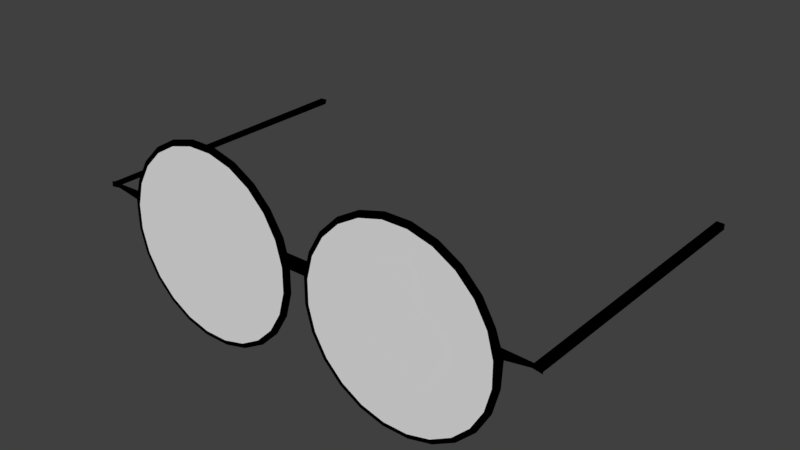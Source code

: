# Source: Glasses3.blend  (saved by Blender 2.77.0; exported with 4.5.12 LTS)
import bpy
from mathutils import Matrix  # noqa: F401  (used for matrix-valued properties, if any)

bpy.ops.wm.read_factory_settings(use_empty=True)
scene = bpy.context.scene
scene.name = 'Scene'

# ---- collections
col_collection_1 = bpy.data.collections.new('Collection 1'); scene.collection.children.link(col_collection_1)

# ---- materials (node trees are filled in below, after node groups)
mat_glassesframe = bpy.data.materials.new('GlassesFrame')
mat_glassesframe.alpha_threshold = 0.0
mat_glassesframe.use_transparent_shadow = False
mat_glassesframe.diffuse_color = (0.0, 0.0, 0.0, 1.0)
mat_glassesframe.roughness = 0.5
mat_glass = bpy.data.materials.new('Glass')
mat_glass.alpha_threshold = 0.0
mat_glass.use_transparent_shadow = False
mat_glass.roughness = 0.5

# ---- node groups
ng_auto_smooth = bpy.data.node_groups.new('Auto Smooth', 'GeometryNodeTree')
_s = ng_auto_smooth.interface.new_socket(name='Geometry', in_out='OUTPUT', socket_type='NodeSocketGeometry')
_s = ng_auto_smooth.interface.new_socket(name='Geometry', in_out='INPUT', socket_type='NodeSocketGeometry')
_s = ng_auto_smooth.interface.new_socket(name='Angle', in_out='INPUT', socket_type='NodeSocketFloat')
_s.subtype = 'ANGLE'
_s.min_value = 0.0
_s.max_value = 3.142
ng_auto_smooth.is_modifier = True
_N = ng_auto_smooth.nodes; _L = ng_auto_smooth.links
n0 = _N.new('NodeGroupOutput'); n0.name = 'Group Output'; n0.location = (480, -100)
n1 = _N.new('NodeGroupInput'); n1.name = 'Group Input'; n1.location = (-420, -300)
n2 = _N.new('NodeGroupInput'); n2.name = 'Group Input.001'; n2.location = (-60, -100)
n3 = _N.new('GeometryNodeSetShadeSmooth'); n3.name = 'Set Shade Smooth'; n3.location = (120, -100)
n3.domain = 'EDGE'
n4 = _N.new('GeometryNodeSetShadeSmooth'); n4.name = 'Set Shade Smooth.001'; n4.location = (300, -100)
n5 = _N.new('GeometryNodeInputMeshEdgeAngle'); n5.name = 'Edge Angle'; n5.location = (-420, -220)
n6 = _N.new('GeometryNodeInputEdgeSmooth'); n6.name = 'Is Edge Smooth'; n6.location = (-60, -160)
n7 = _N.new('GeometryNodeInputShadeSmooth'); n7.name = 'Is Face Smooth'; n7.location = (-240, -340)
n8 = _N.new('FunctionNodeBooleanMath'); n8.name = 'Boolean Math'; n8.location = (-60, -220)
n9 = _N.new('FunctionNodeCompare'); n9.name = 'Compare'; n9.location = (-240, -180)
n9.operation = 'LESS_EQUAL'
_L.new(n5.outputs[0], n9.inputs[0])
_L.new(n4.outputs[0], n0.inputs[0])
_L.new(n1.outputs[1], n9.inputs[1])
_L.new(n9.outputs[0], n8.inputs[0])
_L.new(n7.outputs[0], n8.inputs[1])
_L.new(n2.outputs[0], n3.inputs[0])
_L.new(n6.outputs[0], n3.inputs[1])
_L.new(n3.outputs[0], n4.inputs[0])
_L.new(n8.outputs[0], n3.inputs[2])
n0.is_active_output = True

# ---- material node trees

# ---- world
world_world = bpy.data.worlds.new('World'); scene.world = world_world
world_world.color = (0.05088, 0.05088, 0.05088)
world_world.use_sun_shadow = False
world_world.sun_shadow_jitter_overblur = 0.0
world_world.cycles.sampling_method = 'MANUAL'
world_world.light_settings.ao_factor = 0.1

# ---- meshes
me_torus_001 = bpy.data.meshes.new('Torus.001')
me_torus_001.from_pydata([(-0.009017, -0.1932, 0.3532), (-0.009697, -0.1956, 0.3531), (-0.01152, -0.1974, 0.3528), (-0.01394, -0.1979, 0.3525), (-0.01626, -0.1972, 0.3522), (-0.01791, -0.1955, 0.352), (-0.0185, -0.1932, 0.3519), (-0.01791, -0.1908, 0.352), (-0.01626, -0.1891, 0.3522), (-0.01394, -0.1884, 0.3525), (-0.01152, -0.1889, 0.3528), (-0.009697, -0.1907, 0.3531), (-0.01254, -0.1932, 0.3709), (-0.01331, -0.1958, 0.3707), (-0.01331, -0.1905, 0.3707), (-0.01926, -0.1932, 0.3876), (-0.01839, -0.1962, 0.3881), (-0.02045, -0.1972, 0.3872), (-0.02294, -0.1979, 0.3861), (-0.02511, -0.1972, 0.3852), (-0.02664, -0.1955, 0.3846), (-0.02719, -0.1932, 0.3844), (-0.02664, -0.1908, 0.3846), (-0.02511, -0.1891, 0.3852), (-0.02294, -0.1884, 0.3861), (-0.02045, -0.1891, 0.3872), (-0.01839, -0.1901, 0.3881), (-0.0364, -0.1932, 0.4193), (-0.03698, -0.1958, 0.4188), (-0.03829, -0.1973, 0.4177), (-0.04033, -0.1979, 0.4162), (-0.04219, -0.1972, 0.4148), (-0.04351, -0.1955, 0.4138), (-0.04398, -0.1932, 0.4134), (-0.04351, -0.1908, 0.4138), (-0.04219, -0.1891, 0.4148), (-0.04033, -0.1884, 0.4162), (-0.03829, -0.189, 0.4177), (-0.03698, -0.1905, 0.4188), (-0.0619, -0.1932, 0.4448), (-0.06232, -0.1956, 0.4442), (-0.06344, -0.1974, 0.4428), (-0.06492, -0.1979, 0.4408), (-0.06635, -0.1972, 0.439), (-0.06736, -0.1955, 0.4377), (-0.06772, -0.1932, 0.4372), (-0.06736, -0.1908, 0.4377), (-0.06635, -0.1891, 0.439), (-0.06492, -0.1884, 0.4408), (-0.06344, -0.1889, 0.4428), (-0.06232, -0.1907, 0.4442), (-0.09315, -0.1932, 0.4628), (-0.09341, -0.1956, 0.4622), (-0.09411, -0.1974, 0.4605), (-0.09505, -0.1979, 0.4582), (-0.09594, -0.1972, 0.4561), (-0.09658, -0.1955, 0.4545), (-0.09681, -0.1932, 0.454), (-0.09658, -0.1908, 0.4545), (-0.09594, -0.1891, 0.4561), (-0.09505, -0.1884, 0.4582), (-0.09411, -0.1889, 0.4605), (-0.09341, -0.1907, 0.4622), (-0.128, -0.1932, 0.4722), (-0.1281, -0.1956, 0.4715), (-0.1283, -0.1974, 0.4697), (-0.1286, -0.1979, 0.4672), (-0.1289, -0.1972, 0.4649), (-0.1292, -0.1955, 0.4633), (-0.1292, -0.1932, 0.4627), (-0.1292, -0.1908, 0.4633), (-0.1289, -0.1891, 0.4649), (-0.1286, -0.1884, 0.4672), (-0.1283, -0.1889, 0.4697), (-0.1281, -0.1907, 0.4715), (-0.1641, -0.1932, 0.4722), (-0.164, -0.1956, 0.4715), (-0.1637, -0.1974, 0.4697), (-0.1634, -0.1979, 0.4672), (-0.1631, -0.1972, 0.4649), (-0.1629, -0.1955, 0.4633), (-0.1628, -0.1932, 0.4627), (-0.1629, -0.1908, 0.4633), (-0.1631, -0.1891, 0.4649), (-0.1634, -0.1884, 0.4672), (-0.1637, -0.1889, 0.4697), (-0.164, -0.1907, 0.4715), (-0.1989, -0.1932, 0.4628), (-0.1987, -0.1956, 0.4622), (-0.198, -0.1974, 0.4605), (-0.197, -0.1979, 0.4582), (-0.1961, -0.1972, 0.4561), (-0.1955, -0.1955, 0.4545), (-0.1953, -0.1932, 0.454), (-0.1955, -0.1908, 0.4545), (-0.1961, -0.1891, 0.4561), (-0.197, -0.1884, 0.4582), (-0.198, -0.1889, 0.4605), (-0.1987, -0.1907, 0.4622), (-0.2302, -0.1932, 0.4448), (-0.2297, -0.1956, 0.4442), (-0.2286, -0.1974, 0.4428), (-0.2271, -0.1979, 0.4408), (-0.2257, -0.1972, 0.439), (-0.2247, -0.1955, 0.4377), (-0.2243, -0.1932, 0.4372), (-0.2247, -0.1908, 0.4377), (-0.2257, -0.1891, 0.439), (-0.2271, -0.1884, 0.4408), (-0.2286, -0.1889, 0.4428), (-0.2297, -0.1907, 0.4442), (-0.2557, -0.1932, 0.4193), (-0.2551, -0.1956, 0.4189), (-0.2537, -0.1974, 0.4177), (-0.2517, -0.1979, 0.4162), (-0.2499, -0.1972, 0.4148), (-0.2486, -0.1955, 0.4138), (-0.2481, -0.1932, 0.4134), (-0.2486, -0.1908, 0.4138), (-0.2499, -0.1891, 0.4148), (-0.2517, -0.1884, 0.4162), (-0.2537, -0.1889, 0.4177), (-0.2551, -0.1907, 0.4189), (-0.2737, -0.1932, 0.388), (-0.2731, -0.1956, 0.3878), (-0.2714, -0.1974, 0.3871), (-0.2691, -0.1979, 0.3861), (-0.267, -0.1972, 0.3852), (-0.2654, -0.1955, 0.3846), (-0.2649, -0.1932, 0.3844), (-0.2654, -0.1908, 0.3846), (-0.267, -0.1891, 0.3852), (-0.2691, -0.1884, 0.3861), (-0.2714, -0.1889, 0.3871), (-0.2731, -0.1907, 0.3878), (-0.2839, -0.1932, 0.3652), (-0.2812, -0.1938, 0.369), (-0.2812, -0.1925, 0.369), (-0.2861, -0.1932, 0.3615), (-0.2844, -0.1933, 0.3557), (-0.2805, -0.1974, 0.3528), (-0.2781, -0.1979, 0.3525), (-0.2758, -0.1972, 0.3522), (-0.2742, -0.1955, 0.352), (-0.2736, -0.1932, 0.3519), (-0.2742, -0.1908, 0.352), (-0.2758, -0.1891, 0.3522), (-0.2781, -0.1884, 0.3525), (-0.2805, -0.1889, 0.3528), (-0.2844, -0.193, 0.3557), (-0.283, -0.1932, 0.3171), (-0.2824, -0.1956, 0.3172), (-0.2805, -0.1974, 0.3174), (-0.2781, -0.1979, 0.3177), (-0.2758, -0.1972, 0.3181), (-0.2742, -0.1955, 0.3183), (-0.2736, -0.1932, 0.3184), (-0.2742, -0.1908, 0.3183), (-0.2758, -0.1891, 0.3181), (-0.2781, -0.1884, 0.3177), (-0.2805, -0.1889, 0.3174), (-0.2824, -0.1907, 0.3172), (-0.2737, -0.1932, 0.2823), (-0.2731, -0.1956, 0.2825), (-0.2714, -0.1974, 0.2832), (-0.2691, -0.1979, 0.2842), (-0.267, -0.1972, 0.2851), (-0.2654, -0.1955, 0.2857), (-0.2649, -0.1932, 0.2859), (-0.2654, -0.1908, 0.2857), (-0.267, -0.1891, 0.2851), (-0.2691, -0.1884, 0.2842), (-0.2714, -0.1889, 0.2832), (-0.2731, -0.1907, 0.2825), (-0.2557, -0.1932, 0.251), (-0.2551, -0.1956, 0.2514), (-0.2537, -0.1974, 0.2525), (-0.2517, -0.1979, 0.254), (-0.2499, -0.1972, 0.2555), (-0.2486, -0.1955, 0.2565), (-0.2481, -0.1932, 0.2568), (-0.2486, -0.1908, 0.2565), (-0.2499, -0.1891, 0.2555), (-0.2517, -0.1884, 0.254), (-0.2537, -0.1889, 0.2525), (-0.2551, -0.1907, 0.2514), (-0.2302, -0.1932, 0.2255), (-0.2297, -0.1956, 0.226), (-0.2286, -0.1974, 0.2275), (-0.2271, -0.1979, 0.2294), (-0.2257, -0.1972, 0.2313), (-0.2247, -0.1955, 0.2326), (-0.2243, -0.1932, 0.2331), (-0.2247, -0.1908, 0.2326), (-0.2257, -0.1891, 0.2313), (-0.2271, -0.1884, 0.2294), (-0.2286, -0.1889, 0.2275), (-0.2297, -0.1907, 0.226), (-0.1989, -0.1932, 0.2075), (-0.1987, -0.1956, 0.2081), (-0.198, -0.1974, 0.2098), (-0.197, -0.1979, 0.212), (-0.1961, -0.1972, 0.2142), (-0.1955, -0.1955, 0.2157), (-0.1953, -0.1932, 0.2163), (-0.1955, -0.1908, 0.2157), (-0.1961, -0.1891, 0.2142), (-0.197, -0.1884, 0.212), (-0.198, -0.1889, 0.2098), (-0.1987, -0.1907, 0.2081), (-0.1641, -0.1932, 0.1981), (-0.164, -0.1956, 0.1988), (-0.1637, -0.1974, 0.2006), (-0.1634, -0.1979, 0.203), (-0.1631, -0.1972, 0.2054), (-0.1629, -0.1955, 0.207), (-0.1628, -0.1932, 0.2076), (-0.1629, -0.1908, 0.207), (-0.1631, -0.1891, 0.2054), (-0.1634, -0.1884, 0.203), (-0.1637, -0.1889, 0.2006), (-0.164, -0.1907, 0.1988), (-0.128, -0.1932, 0.1981), (-0.1281, -0.1956, 0.1988), (-0.1283, -0.1974, 0.2006), (-0.1286, -0.1979, 0.203), (-0.1289, -0.1972, 0.2054), (-0.1292, -0.1955, 0.207), (-0.1292, -0.1932, 0.2076), (-0.1292, -0.1908, 0.207), (-0.1289, -0.1891, 0.2054), (-0.1286, -0.1884, 0.203), (-0.1283, -0.1889, 0.2006), (-0.1281, -0.1907, 0.1988), (-0.09315, -0.1932, 0.2075), (-0.09341, -0.1956, 0.2081), (-0.09411, -0.1974, 0.2098), (-0.09505, -0.1979, 0.212), (-0.09594, -0.1972, 0.2142), (-0.09658, -0.1955, 0.2157), (-0.09681, -0.1932, 0.2163), (-0.09658, -0.1908, 0.2157), (-0.09594, -0.1891, 0.2142), (-0.09505, -0.1884, 0.212), (-0.09411, -0.1889, 0.2098), (-0.09341, -0.1907, 0.2081), (-0.0619, -0.1932, 0.2255), (-0.06232, -0.1956, 0.226), (-0.06344, -0.1974, 0.2275), (-0.06492, -0.1979, 0.2294), (-0.06635, -0.1972, 0.2313), (-0.06736, -0.1955, 0.2326), (-0.06772, -0.1932, 0.2331), (-0.06736, -0.1908, 0.2326), (-0.06635, -0.1891, 0.2313), (-0.06492, -0.1884, 0.2294), (-0.06344, -0.1889, 0.2275), (-0.06232, -0.1907, 0.226), (-0.03639, -0.1932, 0.251), (-0.03694, -0.1956, 0.2514), (-0.0384, -0.1974, 0.2525), (-0.04033, -0.1979, 0.254), (-0.04219, -0.1972, 0.2555), (-0.04351, -0.1955, 0.2565), (-0.04398, -0.1932, 0.2568), (-0.04351, -0.1908, 0.2565), (-0.04219, -0.1891, 0.2555), (-0.04033, -0.1884, 0.254), (-0.0384, -0.1889, 0.2525), (-0.03694, -0.1907, 0.2514), (-0.01835, -0.1932, 0.2823), (-0.01899, -0.1956, 0.2825), (-0.02069, -0.1974, 0.2832), (-0.02294, -0.1979, 0.2842), (-0.02511, -0.1972, 0.285), (-0.02664, -0.1955, 0.2857), (-0.02719, -0.1932, 0.2859), (-0.02664, -0.1908, 0.2857), (-0.02511, -0.1891, 0.285), (-0.02294, -0.1884, 0.2842), (-0.02069, -0.1889, 0.2832), (-0.01899, -0.1907, 0.2825), (-0.009017, -0.1932, 0.3171), (-0.009697, -0.1956, 0.3172), (-0.01152, -0.1974, 0.3174), (-0.01394, -0.1979, 0.3177), (-0.01626, -0.1972, 0.3181), (-0.01791, -0.1955, 0.3183), (-0.0185, -0.1932, 0.3184), (-0.01791, -0.1908, 0.3183), (-0.01626, -0.1891, 0.3181), (-0.01394, -0.1884, 0.3177), (-0.01152, -0.1889, 0.3174), (-0.009697, -0.1907, 0.3172), (0.2941, -0.1932, 0.3615), (0.2923, -0.1933, 0.3557), (0.2885, -0.1974, 0.3528), (0.2861, -0.1979, 0.3525), (0.2837, -0.1972, 0.3522), (0.2821, -0.1955, 0.352), (0.2815, -0.1932, 0.3519), (0.2821, -0.1908, 0.352), (0.2837, -0.1891, 0.3522), (0.2861, -0.1884, 0.3525), (0.2885, -0.1889, 0.3528), (0.2923, -0.193, 0.3557), (0.2918, -0.1932, 0.3652), (0.2891, -0.1938, 0.369), (0.2891, -0.1925, 0.369), (0.2816, -0.1932, 0.388), (0.281, -0.1956, 0.3878), (0.2793, -0.1974, 0.3871), (0.2771, -0.1979, 0.3861), (0.2749, -0.1972, 0.3852), (0.2734, -0.1955, 0.3846), (0.2728, -0.1932, 0.3844), (0.2734, -0.1908, 0.3846), (0.2749, -0.1891, 0.3852), (0.2771, -0.1884, 0.3861), (0.2793, -0.1889, 0.3871), (0.281, -0.1907, 0.3878), (0.2636, -0.1932, 0.4193), (0.2631, -0.1956, 0.4189), (0.2616, -0.1974, 0.4177), (0.2597, -0.1979, 0.4162), (0.2578, -0.1972, 0.4148), (0.2565, -0.1955, 0.4138), (0.256, -0.1932, 0.4134), (0.2565, -0.1908, 0.4138), (0.2578, -0.1891, 0.4148), (0.2597, -0.1884, 0.4162), (0.2616, -0.1889, 0.4177), (0.2631, -0.1907, 0.4189), (0.2381, -0.1932, 0.4448), (0.2377, -0.1956, 0.4442), (0.2366, -0.1974, 0.4428), (0.2351, -0.1979, 0.4408), (0.2336, -0.1972, 0.439), (0.2326, -0.1955, 0.4377), (0.2323, -0.1932, 0.4372), (0.2326, -0.1908, 0.4377), (0.2336, -0.1891, 0.439), (0.2351, -0.1884, 0.4408), (0.2366, -0.1889, 0.4428), (0.2377, -0.1907, 0.4442), (0.2069, -0.1932, 0.4628), (0.2066, -0.1956, 0.4622), (0.2059, -0.1974, 0.4605), (0.205, -0.1979, 0.4582), (0.2041, -0.1972, 0.4561), (0.2034, -0.1955, 0.4545), (0.2032, -0.1932, 0.454), (0.2034, -0.1908, 0.4545), (0.2041, -0.1891, 0.4561), (0.205, -0.1884, 0.4582), (0.2059, -0.1889, 0.4605), (0.2066, -0.1907, 0.4622), (0.172, -0.1932, 0.4722), (0.1719, -0.1956, 0.4715), (0.1717, -0.1974, 0.4697), (0.1714, -0.1979, 0.4672), (0.1711, -0.1972, 0.4649), (0.1708, -0.1955, 0.4633), (0.1708, -0.1932, 0.4627), (0.1708, -0.1908, 0.4633), (0.1711, -0.1891, 0.4649), (0.1714, -0.1884, 0.4672), (0.1717, -0.1889, 0.4697), (0.1719, -0.1907, 0.4715), (0.1359, -0.1932, 0.4722), (0.136, -0.1956, 0.4715), (0.1363, -0.1974, 0.4697), (0.1366, -0.1979, 0.4672), (0.1369, -0.1972, 0.4649), (0.1371, -0.1955, 0.4633), (0.1372, -0.1932, 0.4627), (0.1371, -0.1908, 0.4633), (0.1369, -0.1891, 0.4649), (0.1366, -0.1884, 0.4672), (0.1363, -0.1889, 0.4697), (0.136, -0.1907, 0.4715), (0.1011, -0.1932, 0.4628), (0.1013, -0.1956, 0.4622), (0.102, -0.1974, 0.4605), (0.103, -0.1979, 0.4582), (0.1039, -0.1972, 0.4561), (0.1045, -0.1955, 0.4545), (0.1047, -0.1932, 0.454), (0.1045, -0.1908, 0.4545), (0.1039, -0.1891, 0.4561), (0.103, -0.1884, 0.4582), (0.102, -0.1889, 0.4605), (0.1013, -0.1907, 0.4622), (0.06984, -0.1932, 0.4448), (0.07025, -0.1956, 0.4442), (0.07137, -0.1974, 0.4428), (0.07286, -0.1979, 0.4408), (0.07428, -0.1972, 0.439), (0.07529, -0.1955, 0.4377), (0.07566, -0.1932, 0.4372), (0.07529, -0.1908, 0.4377), (0.07428, -0.1891, 0.439), (0.07286, -0.1884, 0.4408), (0.07137, -0.1889, 0.4428), (0.07025, -0.1907, 0.4442), (0.04433, -0.1932, 0.4193), (0.04487, -0.1956, 0.4189), (0.04633, -0.1974, 0.4177), (0.04826, -0.1979, 0.4162), (0.05012, -0.1972, 0.4148), (0.05144, -0.1955, 0.4138), (0.05191, -0.1932, 0.4134), (0.05144, -0.1908, 0.4138), (0.05012, -0.1891, 0.4148), (0.04826, -0.1884, 0.4162), (0.04633, -0.1889, 0.4177), (0.04487, -0.1907, 0.4189), (0.02629, -0.1932, 0.388), (0.02692, -0.1956, 0.3878), (0.02862, -0.1974, 0.3871), (0.03087, -0.1979, 0.3861), (0.03304, -0.1972, 0.3852), (0.03457, -0.1955, 0.3846), (0.03512, -0.1932, 0.3844), (0.03457, -0.1908, 0.3846), (0.03304, -0.1891, 0.3852), (0.03087, -0.1884, 0.3861), (0.02862, -0.1889, 0.3871), (0.02692, -0.1907, 0.3878), (0.01695, -0.1932, 0.3532), (0.01763, -0.1956, 0.3531), (0.01945, -0.1974, 0.3528), (0.02187, -0.1979, 0.3525), (0.02419, -0.1972, 0.3522), (0.02584, -0.1955, 0.352), (0.02643, -0.1932, 0.3519), (0.02584, -0.1908, 0.352), (0.02419, -0.1891, 0.3522), (0.02187, -0.1884, 0.3525), (0.01945, -0.1889, 0.3528), (0.01763, -0.1907, 0.3531), (0.01695, -0.1932, 0.3171), (0.01763, -0.1956, 0.3172), (0.01945, -0.1974, 0.3174), (0.02187, -0.1979, 0.3177), (0.02419, -0.1972, 0.3181), (0.02584, -0.1955, 0.3183), (0.02643, -0.1932, 0.3184), (0.02584, -0.1908, 0.3183), (0.02419, -0.1891, 0.3181), (0.02187, -0.1884, 0.3177), (0.01945, -0.1889, 0.3174), (0.01763, -0.1907, 0.3172), (0.02629, -0.1932, 0.2823), (0.02692, -0.1956, 0.2825), (0.02862, -0.1974, 0.2832), (0.03087, -0.1979, 0.2842), (0.03304, -0.1972, 0.2851), (0.03457, -0.1955, 0.2857), (0.03512, -0.1932, 0.2859), (0.03457, -0.1908, 0.2857), (0.03304, -0.1891, 0.2851), (0.03087, -0.1884, 0.2842), (0.02862, -0.1889, 0.2832), (0.02692, -0.1907, 0.2825), (0.04433, -0.1932, 0.251), (0.04487, -0.1956, 0.2514), (0.04633, -0.1974, 0.2525), (0.04826, -0.1979, 0.254), (0.05012, -0.1972, 0.2555), (0.05144, -0.1955, 0.2565), (0.05191, -0.1932, 0.2568), (0.05144, -0.1908, 0.2565), (0.05012, -0.1891, 0.2555), (0.04826, -0.1884, 0.254), (0.04633, -0.1889, 0.2525), (0.04487, -0.1907, 0.2514), (0.06984, -0.1932, 0.2255), (0.07025, -0.1956, 0.226), (0.07137, -0.1974, 0.2275), (0.07286, -0.1979, 0.2294), (0.07428, -0.1972, 0.2313), (0.07529, -0.1955, 0.2326), (0.07566, -0.1932, 0.2331), (0.07529, -0.1908, 0.2326), (0.07428, -0.1891, 0.2313), (0.07286, -0.1884, 0.2294), (0.07137, -0.1889, 0.2275), (0.07025, -0.1907, 0.226), (0.1011, -0.1932, 0.2075), (0.1013, -0.1956, 0.2081), (0.102, -0.1974, 0.2098), (0.103, -0.1979, 0.212), (0.1039, -0.1972, 0.2142), (0.1045, -0.1955, 0.2157), (0.1047, -0.1932, 0.2163), (0.1045, -0.1908, 0.2157), (0.1039, -0.1891, 0.2142), (0.103, -0.1884, 0.212), (0.102, -0.1889, 0.2098), (0.1013, -0.1907, 0.2081), (0.1359, -0.1932, 0.1981), (0.136, -0.1956, 0.1988), (0.1363, -0.1974, 0.2006), (0.1366, -0.1979, 0.203), (0.1369, -0.1972, 0.2054), (0.1371, -0.1955, 0.207), (0.1372, -0.1932, 0.2076), (0.1371, -0.1908, 0.207), (0.1369, -0.1891, 0.2054), (0.1366, -0.1884, 0.203), (0.1363, -0.1889, 0.2006), (0.136, -0.1907, 0.1988), (0.172, -0.1932, 0.1981), (0.1719, -0.1956, 0.1988), (0.1717, -0.1974, 0.2006), (0.1714, -0.1979, 0.203), (0.1711, -0.1972, 0.2054), (0.1708, -0.1955, 0.207), (0.1708, -0.1932, 0.2076), (0.1708, -0.1908, 0.207), (0.1711, -0.1891, 0.2054), (0.1714, -0.1884, 0.203), (0.1717, -0.1889, 0.2006), (0.1719, -0.1907, 0.1988), (0.2069, -0.1932, 0.2075), (0.2066, -0.1956, 0.2081), (0.2059, -0.1974, 0.2098), (0.205, -0.1979, 0.212), (0.2041, -0.1972, 0.2142), (0.2034, -0.1955, 0.2157), (0.2032, -0.1932, 0.2163), (0.2034, -0.1908, 0.2157), (0.2041, -0.1891, 0.2142), (0.205, -0.1884, 0.212), (0.2059, -0.1889, 0.2098), (0.2066, -0.1907, 0.2081), (0.2381, -0.1932, 0.2255), (0.2377, -0.1956, 0.226), (0.2366, -0.1974, 0.2275), (0.2351, -0.1979, 0.2294), (0.2336, -0.1972, 0.2313), (0.2326, -0.1955, 0.2326), (0.2323, -0.1932, 0.2331), (0.2326, -0.1908, 0.2326), (0.2336, -0.1891, 0.2313), (0.2351, -0.1884, 0.2294), (0.2366, -0.1889, 0.2275), (0.2377, -0.1907, 0.226), (0.2636, -0.1932, 0.251), (0.2631, -0.1956, 0.2514), (0.2616, -0.1974, 0.2525), (0.2597, -0.1979, 0.254), (0.2578, -0.1972, 0.2555), (0.2565, -0.1955, 0.2565), (0.256, -0.1932, 0.2568), (0.2565, -0.1908, 0.2565), (0.2578, -0.1891, 0.2555), (0.2597, -0.1884, 0.254), (0.2616, -0.1889, 0.2525), (0.2631, -0.1907, 0.2514), (0.2816, -0.1932, 0.2823), (0.281, -0.1956, 0.2825), (0.2793, -0.1974, 0.2832), (0.2771, -0.1979, 0.2842), (0.2749, -0.1972, 0.285), (0.2734, -0.1955, 0.2857), (0.2728, -0.1932, 0.2859), (0.2734, -0.1908, 0.2857), (0.2749, -0.1891, 0.285), (0.2771, -0.1884, 0.2842), (0.2793, -0.1889, 0.2832), (0.281, -0.1907, 0.2825), (0.291, -0.1932, 0.3171), (0.2903, -0.1956, 0.3172), (0.2885, -0.1974, 0.3174), (0.2861, -0.1979, 0.3177), (0.2837, -0.1972, 0.3181), (0.2821, -0.1955, 0.3183), (0.2815, -0.1932, 0.3184), (0.2821, -0.1908, 0.3183), (0.2837, -0.1891, 0.3181), (0.2861, -0.1884, 0.3177), (0.2885, -0.1889, 0.3174), (0.2903, -0.1907, 0.3172), (0.3262, -0.1932, 0.3648), (0.3271, -0.1896, 0.3656), (0.3277, -0.1937, 0.3619), (0.3243, -0.1935, 0.3673), (0.3297, -0.1932, 0.3648), (0.3305, -0.1882, 0.3639), (0.34, -0.1932, 0.3674), (0.3398, -0.1862, 0.3671), (0.3411, -0.195, 0.3607), (0.3411, -0.1947, 0.3685), (0.3398, -0.1932, 0.362), (0.3399, -0.1858, 0.3618), (-0.3182, -0.1932, 0.3648), (-0.3192, -0.1896, 0.3656), (-0.3218, -0.1932, 0.3648), (-0.3163, -0.1935, 0.3673), (-0.3198, -0.1937, 0.3619), (-0.3225, -0.1882, 0.3639), (-0.3321, -0.1932, 0.3674), (-0.3319, -0.1862, 0.3671), (-0.3319, -0.1932, 0.362), (-0.3331, -0.1947, 0.3685), (-0.3332, -0.195, 0.3607), (-0.332, -0.1858, 0.3618), (0.3302, 0.2054, 0.3688), (0.3411, 0.2053, 0.3683), (0.3327, 0.2052, 0.361), (0.3411, 0.2053, 0.3605), (-0.3222, 0.2053, 0.3688), (-0.3248, 0.2052, 0.361), (-0.3332, 0.2053, 0.3683), (-0.3332, 0.2053, 0.3605), (0.2855, -0.197, 0.3351), (0.2819, -0.1911, 0.3351), (0.2844, -0.197, 0.3523), (0.2808, -0.1911, 0.3518), (0.281, -0.197, 0.3692), (0.2775, -0.1911, 0.3682), (0.2755, -0.197, 0.3855), (0.2722, -0.1911, 0.3841), (0.2679, -0.197, 0.4009), (0.2648, -0.1911, 0.3991), (0.2583, -0.197, 0.4152), (0.2555, -0.1911, 0.413), (0.247, -0.197, 0.4282), (0.2444, -0.1911, 0.4256), (0.234, -0.197, 0.4395), (0.2318, -0.1911, 0.4366), (0.2197, -0.197, 0.4491), (0.2179, -0.1911, 0.4459), (0.2043, -0.197, 0.4567), (0.2029, -0.1911, 0.4533), (0.188, -0.197, 0.4622), (0.1871, -0.1911, 0.4587), (0.1711, -0.197, 0.4656), (0.1707, -0.1911, 0.462), (0.154, -0.197, 0.4667), (0.154, -0.1911, 0.4631), (0.1368, -0.197, 0.4656), (0.1373, -0.1911, 0.462), (0.1199, -0.197, 0.4622), (0.1209, -0.1911, 0.4587), (0.1036, -0.197, 0.4567), (0.105, -0.1911, 0.4533), (0.08819, -0.197, 0.4491), (0.09, -0.1911, 0.4459), (0.07388, -0.197, 0.4395), (0.07609, -0.1911, 0.4366), (0.06095, -0.197, 0.4282), (0.06351, -0.1911, 0.4256), (0.0496, -0.197, 0.4152), (0.05248, -0.1911, 0.413), (0.04004, -0.197, 0.4009), (0.04318, -0.1911, 0.3991), (0.03243, -0.197, 0.3855), (0.03578, -0.1911, 0.3841), (0.0269, -0.197, 0.3692), (0.0304, -0.1911, 0.3682), (0.02354, -0.197, 0.3523), (0.02714, -0.1911, 0.3518), (0.02242, -0.197, 0.3351), (0.02604, -0.1911, 0.3351), (0.02354, -0.197, 0.318), (0.02714, -0.1911, 0.3184), (0.0269, -0.197, 0.3011), (0.0304, -0.1911, 0.302), (0.03243, -0.197, 0.2848), (0.03578, -0.1911, 0.2862), (0.04004, -0.197, 0.2694), (0.04318, -0.1911, 0.2712), (0.0496, -0.197, 0.2551), (0.05248, -0.1911, 0.2573), (0.06095, -0.197, 0.2421), (0.06351, -0.1911, 0.2447), (0.07388, -0.197, 0.2308), (0.07609, -0.1911, 0.2337), (0.08819, -0.197, 0.2212), (0.09, -0.1911, 0.2244), (0.1036, -0.197, 0.2136), (0.105, -0.1911, 0.217), (0.1199, -0.197, 0.2081), (0.1209, -0.1911, 0.2116), (0.1368, -0.197, 0.2047), (0.1373, -0.1911, 0.2083), (0.154, -0.197, 0.2036), (0.154, -0.1911, 0.2072), (0.1711, -0.197, 0.2047), (0.1707, -0.1911, 0.2083), (0.188, -0.197, 0.2081), (0.1871, -0.1911, 0.2116), (0.2043, -0.197, 0.2136), (0.2029, -0.1911, 0.217), (0.2197, -0.197, 0.2212), (0.2179, -0.1911, 0.2244), (0.234, -0.197, 0.2308), (0.2318, -0.1911, 0.2337), (0.247, -0.197, 0.2421), (0.2444, -0.1911, 0.2447), (0.2583, -0.197, 0.2551), (0.2555, -0.1911, 0.2573), (0.2679, -0.197, 0.2694), (0.2648, -0.1911, 0.2712), (0.2755, -0.197, 0.2848), (0.2722, -0.1911, 0.2862), (0.281, -0.197, 0.3011), (0.2775, -0.1911, 0.302), (0.2844, -0.197, 0.318), (0.2808, -0.1911, 0.3184), (-0.01448, -0.197, 0.3351), (-0.01811, -0.1911, 0.3351), (-0.01561, -0.197, 0.3523), (-0.01921, -0.1911, 0.3518), (-0.01897, -0.197, 0.3692), (-0.02247, -0.1911, 0.3682), (-0.0245, -0.197, 0.3855), (-0.02785, -0.1911, 0.3841), (-0.03211, -0.197, 0.4009), (-0.03525, -0.1911, 0.3991), (-0.04167, -0.197, 0.4152), (-0.04455, -0.1911, 0.413), (-0.05301, -0.197, 0.4282), (-0.05558, -0.1911, 0.4256), (-0.06595, -0.197, 0.4395), (-0.06816, -0.1911, 0.4366), (-0.08026, -0.197, 0.4491), (-0.08207, -0.1911, 0.4459), (-0.09569, -0.197, 0.4567), (-0.09708, -0.1911, 0.4533), (-0.112, -0.197, 0.4622), (-0.1129, -0.1911, 0.4587), (-0.1289, -0.197, 0.4656), (-0.1293, -0.1911, 0.462), (-0.146, -0.197, 0.4667), (-0.146, -0.1911, 0.4631), (-0.1632, -0.197, 0.4656), (-0.1627, -0.1911, 0.462), (-0.1801, -0.197, 0.4622), (-0.1791, -0.1911, 0.4587), (-0.1964, -0.197, 0.4567), (-0.195, -0.1911, 0.4533), (-0.2118, -0.197, 0.4491), (-0.21, -0.1911, 0.4459), (-0.2261, -0.197, 0.4395), (-0.2239, -0.1911, 0.4366), (-0.2391, -0.197, 0.4282), (-0.2365, -0.1911, 0.4256), (-0.2504, -0.197, 0.4152), (-0.2475, -0.1911, 0.413), (-0.26, -0.197, 0.4009), (-0.2568, -0.1911, 0.3991), (-0.2676, -0.197, 0.3855), (-0.2642, -0.1911, 0.3841), (-0.2731, -0.197, 0.3692), (-0.2696, -0.1911, 0.3682), (-0.2765, -0.197, 0.3523), (-0.2729, -0.1911, 0.3518), (-0.2776, -0.197, 0.3351), (-0.274, -0.1911, 0.3351), (-0.2765, -0.197, 0.318), (-0.2729, -0.1911, 0.3184), (-0.2731, -0.197, 0.3011), (-0.2696, -0.1911, 0.302), (-0.2676, -0.197, 0.2848), (-0.2642, -0.1911, 0.2862), (-0.26, -0.197, 0.2694), (-0.2568, -0.1911, 0.2712), (-0.2504, -0.197, 0.2551), (-0.2475, -0.1911, 0.2573), (-0.2391, -0.197, 0.2421), (-0.2365, -0.1911, 0.2447), (-0.2261, -0.197, 0.2308), (-0.2239, -0.1911, 0.2337), (-0.2118, -0.197, 0.2212), (-0.21, -0.1911, 0.2244), (-0.1964, -0.197, 0.2136), (-0.195, -0.1911, 0.217), (-0.1801, -0.197, 0.2081), (-0.1791, -0.1911, 0.2116), (-0.1632, -0.197, 0.2047), (-0.1627, -0.1911, 0.2083), (-0.146, -0.197, 0.2036), (-0.146, -0.1911, 0.2072), (-0.1289, -0.197, 0.2047), (-0.1293, -0.1911, 0.2083), (-0.112, -0.197, 0.2081), (-0.1129, -0.1911, 0.2116), (-0.09569, -0.197, 0.2136), (-0.09708, -0.1911, 0.217), (-0.08026, -0.197, 0.2212), (-0.08207, -0.1911, 0.2244), (-0.06595, -0.197, 0.2308), (-0.06816, -0.1911, 0.2337), (-0.05301, -0.197, 0.2421), (-0.05558, -0.1911, 0.2447), (-0.04167, -0.197, 0.2551), (-0.04455, -0.1911, 0.2573), (-0.03211, -0.197, 0.2694), (-0.03525, -0.1911, 0.2712), (-0.0245, -0.197, 0.2848), (-0.02785, -0.1911, 0.2862), (-0.01897, -0.197, 0.3011), (-0.02247, -0.1911, 0.302), (-0.01561, -0.197, 0.318), (-0.01921, -0.1911, 0.3184), (0.02547, -0.1932, 0.3708), (0.02547, -0.1905, 0.3707), (0.02547, -0.1956, 0.3533), (0.02547, -0.1958, 0.3707), (0.02547, -0.1932, 0.3534), (0.02547, -0.1907, 0.3533)], [], [(283, 1, 2, 284), (285, 3, 4, 286), (290, 8, 9, 291), (284, 2, 3, 285), (292, 10, 11, 293), (284, 285, 273, 272), (291, 9, 10, 292), (293, 11, 0, 282), (289, 7, 8, 290), (286, 4, 5, 287), (287, 5, 6, 288), (288, 6, 7, 289), (13, 1, 811, 812), (18, 19, 4, 3), (282, 0, 1, 283), (8, 23, 24, 9), (20, 21, 6, 5), (13, 16, 17, 2, 1), (25, 26, 14, 11, 10), (9, 24, 25, 10), (2, 17, 18, 3), (21, 22, 7, 6), (4, 19, 20, 5), (11, 14, 810, 814), (12, 15, 16, 13), (14, 26, 15, 12), (29, 30, 18, 17), (30, 31, 19, 18), (23, 35, 36, 24), (36, 37, 25, 24), (22, 23, 8, 7), (22, 34, 35, 23), (19, 31, 32, 20), (26, 38, 27, 15), (25, 37, 38, 26), (16, 15, 27, 28), (32, 33, 21, 20), (33, 34, 22, 21), (49, 50, 38, 37), (27, 39, 40, 28), (31, 43, 44, 32), (50, 39, 27, 38), (30, 42, 43, 31), (48, 49, 37, 36), (16, 28, 29, 17), (41, 42, 30, 29), (34, 46, 47, 35), (35, 47, 48, 36), (44, 45, 33, 32), (45, 46, 34, 33), (44, 56, 57, 45), (45, 57, 58, 46), (42, 54, 55, 43), (55, 56, 44, 43), (52, 53, 41, 40), (61, 62, 50, 49), (39, 51, 52, 40), (59, 60, 48, 47), (53, 54, 42, 41), (50, 62, 51, 39), (40, 41, 29, 28), (46, 58, 59, 47), (72, 73, 61, 60), (59, 71, 72, 60), (54, 66, 67, 55), (60, 61, 49, 48), (64, 65, 53, 52), (58, 70, 71, 59), (63, 64, 52, 51), (74, 63, 51, 62), (69, 70, 58, 57), (68, 69, 57, 56), (67, 68, 56, 55), (65, 66, 54, 53), (76, 77, 65, 64), (79, 80, 68, 67), (73, 74, 62, 61), (65, 77, 78, 66), (85, 86, 74, 73), (83, 84, 72, 71), (84, 85, 73, 72), (86, 75, 63, 74), (70, 82, 83, 71), (66, 78, 79, 67), (80, 81, 69, 68), (69, 81, 82, 70), (92, 93, 81, 80), (85, 97, 98, 86), (90, 91, 79, 78), (95, 96, 84, 83), (96, 97, 85, 84), (86, 98, 87, 75), (82, 94, 95, 83), (91, 92, 80, 79), (76, 88, 89, 77), (89, 90, 78, 77), (87, 88, 76, 75), (106, 107, 95, 94), (97, 109, 110, 98), (95, 107, 108, 96), (108, 109, 97, 96), (98, 110, 99, 87), (90, 102, 103, 91), (91, 103, 104, 92), (100, 101, 89, 88), (89, 101, 102, 90), (115, 116, 104, 103), (99, 100, 88, 87), (92, 104, 105, 93), (105, 106, 94, 93), (108, 120, 121, 109), (105, 117, 118, 106), (118, 119, 107, 106), (100, 112, 113, 101), (104, 116, 117, 105), (102, 114, 115, 103), (122, 111, 99, 110), (107, 119, 120, 108), (109, 121, 122, 110), (130, 131, 119, 118), (111, 112, 100, 99), (101, 113, 114, 102), (128, 129, 117, 116), (122, 134, 123, 111), (126, 127, 115, 114), (127, 128, 116, 115), (112, 124, 125, 113), (113, 125, 126, 114), (111, 123, 124, 112), (131, 132, 120, 119), (133, 134, 122, 121), (129, 130, 118, 117), (132, 133, 121, 120), (141, 142, 127, 126), (123, 135, 136, 124), (357, 369, 370, 358), (131, 146, 147, 132), (140, 141, 126, 125), (148, 149, 137, 134, 133), (136, 139, 140, 125, 124), (147, 148, 133, 132), (144, 145, 130, 129), (145, 146, 131, 130), (142, 143, 128, 127), (128, 143, 144, 129), (134, 137, 135, 123), (137, 149, 602, 598), (139, 136, 600, 601), (143, 155, 156, 144), (152, 153, 141, 140), (141, 153, 154, 142), (158, 159, 147, 146), (159, 160, 148, 147), (139, 151, 152, 140), (145, 157, 158, 146), (142, 154, 155, 143), (161, 150, 138, 149), (160, 161, 149, 148), (81, 93, 94, 82), (144, 156, 157, 145), (159, 171, 172, 160), (152, 164, 165, 153), (165, 166, 154, 153), (138, 150, 151, 139), (161, 173, 162, 150), (150, 162, 163, 151), (169, 170, 158, 157), (166, 167, 155, 154), (163, 164, 152, 151), (158, 170, 171, 159), (155, 167, 168, 156), (160, 172, 173, 161), (184, 185, 173, 172), (162, 174, 175, 163), (166, 178, 179, 167), (173, 185, 174, 162), (177, 178, 166, 165), (168, 169, 157, 156), (163, 175, 176, 164), (164, 176, 177, 165), (169, 181, 182, 170), (182, 183, 171, 170), (179, 180, 168, 167), (168, 180, 181, 169), (191, 192, 180, 179), (192, 193, 181, 180), (177, 189, 190, 178), (178, 190, 191, 179), (187, 188, 176, 175), (184, 196, 197, 185), (186, 187, 175, 174), (182, 194, 195, 183), (183, 184, 172, 171), (181, 193, 194, 182), (197, 186, 174, 185), (183, 195, 196, 184), (188, 189, 177, 176), (202, 203, 191, 190), (186, 198, 199, 187), (188, 200, 201, 189), (208, 209, 197, 196), (194, 206, 207, 195), (207, 208, 196, 195), (209, 198, 186, 197), (193, 205, 206, 194), (201, 202, 190, 189), (191, 203, 204, 192), (204, 205, 193, 192), (211, 212, 200, 199), (214, 215, 203, 202), (198, 210, 211, 199), (218, 219, 207, 206), (208, 220, 221, 209), (205, 217, 218, 206), (219, 220, 208, 207), (209, 221, 210, 198), (200, 212, 213, 201), (187, 199, 200, 188), (215, 216, 204, 203), (204, 216, 217, 205), (227, 228, 216, 215), (201, 213, 214, 202), (213, 225, 226, 214), (218, 230, 231, 219), (231, 232, 220, 219), (220, 232, 233, 221), (229, 230, 218, 217), (226, 227, 215, 214), (223, 224, 212, 211), (212, 224, 225, 213), (233, 222, 210, 221), (216, 228, 229, 217), (244, 245, 233, 232), (241, 242, 230, 229), (243, 244, 232, 231), (242, 243, 231, 230), (245, 234, 222, 233), (238, 239, 227, 226), (237, 238, 226, 225), (224, 236, 237, 225), (223, 235, 236, 224), (234, 235, 223, 222), (227, 239, 240, 228), (222, 223, 211, 210), (239, 251, 252, 240), (257, 246, 234, 245), (249, 250, 238, 237), (250, 251, 239, 238), (247, 248, 236, 235), (248, 249, 237, 236), (246, 247, 235, 234), (254, 255, 243, 242), (244, 256, 257, 245), (240, 252, 253, 241), (228, 240, 241, 229), (253, 254, 242, 241), (251, 263, 264, 252), (253, 265, 266, 254), (261, 262, 250, 249), (243, 255, 256, 244), (247, 259, 260, 248), (248, 260, 261, 249), (256, 268, 269, 257), (257, 269, 258, 246), (255, 267, 268, 256), (252, 264, 265, 253), (258, 259, 247, 246), (266, 267, 255, 254), (271, 272, 260, 259), (261, 273, 274, 262), (266, 278, 279, 267), (260, 272, 273, 261), (280, 281, 269, 268), (270, 271, 259, 258), (262, 263, 251, 250), (281, 270, 258, 269), (277, 278, 266, 265), (262, 274, 275, 263), (275, 276, 264, 263), (276, 277, 265, 264), (287, 288, 276, 275), (279, 280, 268, 267), (285, 286, 274, 273), (278, 290, 291, 279), (279, 291, 292, 280), (271, 283, 284, 272), (281, 293, 282, 270), (286, 287, 275, 274), (288, 289, 277, 276), (280, 292, 293, 281), (270, 282, 283, 271), (289, 290, 278, 277), (574, 295, 296, 575), (576, 297, 298, 577), (581, 302, 303, 582), (575, 296, 297, 576), (583, 304, 305, 584), (575, 576, 564, 563), (582, 303, 304, 583), (584, 305, 294, 573), (580, 301, 302, 581), (577, 298, 299, 578), (578, 299, 300, 579), (579, 300, 301, 580), (305, 308, 586, 590), (312, 313, 298, 297), (573, 294, 295, 574), (302, 317, 318, 303), (314, 315, 300, 299), (307, 310, 311, 296, 295), (319, 320, 308, 305, 304), (303, 318, 319, 304), (296, 311, 312, 297), (315, 316, 301, 300), (298, 313, 314, 299), (294, 305, 590, 589), (306, 309, 310, 307), (308, 320, 309, 306), (326, 327, 315, 314), (323, 324, 312, 311), (324, 325, 313, 312), (317, 329, 330, 318), (330, 331, 319, 318), (316, 317, 302, 301), (316, 328, 329, 317), (313, 325, 326, 314), (332, 321, 309, 320), (319, 331, 332, 320), (309, 321, 322, 310), (327, 328, 316, 315), (343, 344, 332, 331), (321, 333, 334, 322), (325, 337, 338, 326), (344, 333, 321, 332), (324, 336, 337, 325), (342, 343, 331, 330), (310, 322, 323, 311), (335, 336, 324, 323), (328, 340, 341, 329), (329, 341, 342, 330), (338, 339, 327, 326), (339, 340, 328, 327), (338, 350, 351, 339), (339, 351, 352, 340), (336, 348, 349, 337), (349, 350, 338, 337), (346, 347, 335, 334), (355, 356, 344, 343), (333, 345, 346, 334), (353, 354, 342, 341), (347, 348, 336, 335), (344, 356, 345, 333), (334, 335, 323, 322), (340, 352, 353, 341), (366, 367, 355, 354), (353, 365, 366, 354), (348, 360, 361, 349), (354, 355, 343, 342), (358, 359, 347, 346), (352, 364, 365, 353), (357, 358, 346, 345), (368, 357, 345, 356), (363, 364, 352, 351), (362, 363, 351, 350), (361, 362, 350, 349), (359, 360, 348, 347), (370, 371, 359, 358), (373, 374, 362, 361), (367, 368, 356, 355), (359, 371, 372, 360), (379, 380, 368, 367), (377, 378, 366, 365), (378, 379, 367, 366), (380, 369, 357, 368), (364, 376, 377, 365), (360, 372, 373, 361), (374, 375, 363, 362), (363, 375, 376, 364), (386, 387, 375, 374), (379, 391, 392, 380), (384, 385, 373, 372), (389, 390, 378, 377), (390, 391, 379, 378), (380, 392, 381, 369), (376, 388, 389, 377), (385, 386, 374, 373), (370, 382, 383, 371), (383, 384, 372, 371), (381, 382, 370, 369), (400, 401, 389, 388), (391, 403, 404, 392), (389, 401, 402, 390), (402, 403, 391, 390), (392, 404, 393, 381), (384, 396, 397, 385), (385, 397, 398, 386), (394, 395, 383, 382), (383, 395, 396, 384), (409, 410, 398, 397), (393, 394, 382, 381), (386, 398, 399, 387), (399, 400, 388, 387), (402, 414, 415, 403), (399, 411, 412, 400), (412, 413, 401, 400), (394, 406, 407, 395), (398, 410, 411, 399), (396, 408, 409, 397), (416, 405, 393, 404), (401, 413, 414, 402), (403, 415, 416, 404), (424, 425, 413, 412), (405, 406, 394, 393), (395, 407, 408, 396), (422, 423, 411, 410), (416, 428, 417, 405), (420, 421, 409, 408), (421, 422, 410, 409), (406, 418, 419, 407), (407, 419, 420, 408), (405, 417, 418, 406), (425, 426, 414, 413), (427, 428, 416, 415), (423, 424, 412, 411), (426, 427, 415, 414), (432, 433, 421, 420), (418, 430, 431, 419), (425, 437, 438, 426), (431, 432, 420, 419), (439, 440, 428, 427), (429, 430, 418, 417), (438, 439, 427, 426), (440, 429, 417, 428), (436, 437, 425, 424), (433, 434, 422, 421), (422, 434, 435, 423), (435, 436, 424, 423), (434, 446, 447, 435), (443, 444, 432, 431), (432, 444, 445, 433), (449, 450, 438, 437), (450, 451, 439, 438), (430, 442, 443, 431), (436, 448, 449, 437), (433, 445, 446, 434), (452, 441, 429, 440), (451, 452, 440, 439), (375, 387, 388, 376), (435, 447, 448, 436), (450, 462, 463, 451), (443, 455, 456, 444), (456, 457, 445, 444), (429, 441, 442, 430), (452, 464, 453, 441), (441, 453, 454, 442), (460, 461, 449, 448), (457, 458, 446, 445), (454, 455, 443, 442), (449, 461, 462, 450), (446, 458, 459, 447), (451, 463, 464, 452), (475, 476, 464, 463), (453, 465, 466, 454), (457, 469, 470, 458), (464, 476, 465, 453), (468, 469, 457, 456), (459, 460, 448, 447), (454, 466, 467, 455), (455, 467, 468, 456), (460, 472, 473, 461), (473, 474, 462, 461), (470, 471, 459, 458), (459, 471, 472, 460), (482, 483, 471, 470), (483, 484, 472, 471), (468, 480, 481, 469), (469, 481, 482, 470), (478, 479, 467, 466), (475, 487, 488, 476), (477, 478, 466, 465), (473, 485, 486, 474), (474, 475, 463, 462), (472, 484, 485, 473), (488, 477, 465, 476), (474, 486, 487, 475), (479, 480, 468, 467), (493, 494, 482, 481), (477, 489, 490, 478), (479, 491, 492, 480), (499, 500, 488, 487), (485, 497, 498, 486), (498, 499, 487, 486), (500, 489, 477, 488), (484, 496, 497, 485), (492, 493, 481, 480), (482, 494, 495, 483), (495, 496, 484, 483), (502, 503, 491, 490), (505, 506, 494, 493), (489, 501, 502, 490), (509, 510, 498, 497), (499, 511, 512, 500), (496, 508, 509, 497), (510, 511, 499, 498), (500, 512, 501, 489), (491, 503, 504, 492), (478, 490, 491, 479), (506, 507, 495, 494), (495, 507, 508, 496), (518, 519, 507, 506), (492, 504, 505, 493), (504, 516, 517, 505), (509, 521, 522, 510), (522, 523, 511, 510), (511, 523, 524, 512), (520, 521, 509, 508), (517, 518, 506, 505), (514, 515, 503, 502), (503, 515, 516, 504), (524, 513, 501, 512), (507, 519, 520, 508), (535, 536, 524, 523), (532, 533, 521, 520), (534, 535, 523, 522), (533, 534, 522, 521), (536, 525, 513, 524), (529, 530, 518, 517), (528, 529, 517, 516), (515, 527, 528, 516), (514, 526, 527, 515), (525, 526, 514, 513), (518, 530, 531, 519), (513, 514, 502, 501), (530, 542, 543, 531), (548, 537, 525, 536), (540, 541, 529, 528), (541, 542, 530, 529), (538, 539, 527, 526), (539, 540, 528, 527), (537, 538, 526, 525), (545, 546, 534, 533), (535, 547, 548, 536), (531, 543, 544, 532), (519, 531, 532, 520), (544, 545, 533, 532), (542, 554, 555, 543), (544, 556, 557, 545), (552, 553, 541, 540), (534, 546, 547, 535), (538, 550, 551, 539), (539, 551, 552, 540), (547, 559, 560, 548), (548, 560, 549, 537), (546, 558, 559, 547), (543, 555, 556, 544), (549, 550, 538, 537), (557, 558, 546, 545), (562, 563, 551, 550), (552, 564, 565, 553), (557, 569, 570, 558), (551, 563, 564, 552), (571, 572, 560, 559), (561, 562, 550, 549), (553, 554, 542, 541), (572, 561, 549, 560), (568, 569, 557, 556), (553, 565, 566, 554), (566, 567, 555, 554), (567, 568, 556, 555), (578, 579, 567, 566), (570, 571, 559, 558), (576, 577, 565, 564), (569, 581, 582, 570), (570, 582, 583, 571), (562, 574, 575, 563), (572, 584, 573, 561), (577, 578, 566, 565), (579, 580, 568, 567), (571, 583, 584, 572), (561, 573, 574, 562), (580, 581, 569, 568), (589, 590, 596, 595), (598, 602, 614, 613), (307, 295, 587, 588), (308, 306, 585, 586), (295, 294, 589, 587), (306, 307, 588, 585), (595, 591, 594, 593), (596, 592, 591, 595), (587, 589, 595, 593), (586, 585, 591, 592), (585, 588, 594, 591), (588, 587, 593, 594), (596, 590, 611, 612), (599, 601, 607, 605), (136, 135, 597, 600), (135, 137, 598, 597), (149, 138, 599, 602), (138, 139, 601, 599), (603, 605, 607, 606), (604, 608, 605, 603), (601, 600, 606, 607), (597, 598, 604, 603), (600, 597, 603, 606), (602, 599, 605, 608), (611, 609, 610, 612), (613, 614, 616, 615), (590, 586, 609, 611), (602, 608, 616, 614), (608, 604, 615, 616), (592, 596, 612, 610), (586, 592, 610, 609), (604, 598, 613, 615), (617, 619, 620, 618), (619, 621, 622, 620), (621, 623, 624, 622), (623, 625, 626, 624), (625, 627, 628, 626), (627, 629, 630, 628), (629, 631, 632, 630), (631, 633, 634, 632), (633, 635, 636, 634), (635, 637, 638, 636), (637, 639, 640, 638), (639, 641, 642, 640), (641, 643, 644, 642), (643, 645, 646, 644), (645, 647, 648, 646), (647, 649, 650, 648), (649, 651, 652, 650), (651, 653, 654, 652), (653, 655, 656, 654), (655, 657, 658, 656), (657, 659, 660, 658), (659, 661, 662, 660), (661, 663, 664, 662), (663, 665, 666, 664), (665, 667, 668, 666), (667, 669, 670, 668), (669, 671, 672, 670), (671, 673, 674, 672), (673, 675, 676, 674), (675, 677, 678, 676), (677, 679, 680, 678), (679, 681, 682, 680), (681, 683, 684, 682), (683, 685, 686, 684), (685, 687, 688, 686), (687, 689, 690, 688), (689, 691, 692, 690), (691, 693, 694, 692), (693, 695, 696, 694), (695, 697, 698, 696), (697, 699, 700, 698), (699, 701, 702, 700), (701, 703, 704, 702), (703, 705, 706, 704), (705, 707, 708, 706), (707, 709, 710, 708), (709, 711, 712, 710), (711, 617, 618, 712), (673, 671, 669, 667, 665, 663, 661, 659, 657, 655, 653, 651, 649, 647, 645, 643, 641, 639, 637, 635, 633, 631, 629, 627, 625, 623, 621, 619, 617, 711, 709, 707, 705, 703, 701, 699, 697, 695, 693, 691, 689, 687, 685, 683, 681, 679, 677, 675), (632, 634, 636, 638, 640, 642, 644, 646, 648, 650, 652, 654, 656, 658, 660, 662, 664, 666, 668, 670, 672, 674, 676, 678, 680, 682, 684, 686, 688, 690, 692, 694, 696, 698, 700, 702, 704, 706, 708, 710, 712, 618, 620, 622, 624, 626, 628, 630), (713, 715, 716, 714), (715, 717, 718, 716), (717, 719, 720, 718), (719, 721, 722, 720), (721, 723, 724, 722), (723, 725, 726, 724), (725, 727, 728, 726), (727, 729, 730, 728), (729, 731, 732, 730), (731, 733, 734, 732), (733, 735, 736, 734), (735, 737, 738, 736), (737, 739, 740, 738), (739, 741, 742, 740), (741, 743, 744, 742), (743, 745, 746, 744), (745, 747, 748, 746), (747, 749, 750, 748), (749, 751, 752, 750), (751, 753, 754, 752), (753, 755, 756, 754), (755, 757, 758, 756), (757, 759, 760, 758), (759, 761, 762, 760), (761, 763, 764, 762), (763, 765, 766, 764), (765, 767, 768, 766), (767, 769, 770, 768), (769, 771, 772, 770), (771, 773, 774, 772), (773, 775, 776, 774), (775, 777, 778, 776), (777, 779, 780, 778), (779, 781, 782, 780), (781, 783, 784, 782), (783, 785, 786, 784), (785, 787, 788, 786), (787, 789, 790, 788), (789, 791, 792, 790), (791, 793, 794, 792), (793, 795, 796, 794), (795, 797, 798, 796), (797, 799, 800, 798), (799, 801, 802, 800), (801, 803, 804, 802), (803, 805, 806, 804), (805, 807, 808, 806), (807, 713, 714, 808), (769, 767, 765, 763, 761, 759, 757, 755, 753, 751, 749, 747, 745, 743, 741, 739, 737, 735, 733, 731, 729, 727, 725, 723, 721, 719, 717, 715, 713, 807, 805, 803, 801, 799, 797, 795, 793, 791, 789, 787, 785, 783, 781, 779, 777, 775, 773, 771), (728, 730, 732, 734, 736, 738, 740, 742, 744, 746, 748, 750, 752, 754, 756, 758, 760, 762, 764, 766, 768, 770, 772, 774, 776, 778, 780, 782, 784, 786, 788, 790, 792, 794, 796, 798, 800, 802, 804, 806, 808, 714, 716, 718, 720, 722, 724, 726), (813, 809, 812, 811), (814, 810, 809, 813), (14, 12, 809, 810), (1, 0, 813, 811), (12, 13, 812, 809), (0, 11, 814, 813), (63, 75, 76, 64)])
me_torus_001.polygons.foreach_set('use_smooth', [True] * 720)
me_torus_001.polygons.foreach_set('material_index', [0, 0, 0, 0, 0, 0, 0, 0, 0, 0, 0, 0, 0, 0, 0, 0, 0, 0, 0, 0, 0, 0, 0, 0, 0, 0, 0, 0, 0, 0, 0, 0, 0, 0, 0, 0, 0, 0, 0, 0, 0, 0, 0, 0, 0, 0, 0, 0, 0, 0, 0, 0, 0, 0, 0, 0, 0, 0, 0, 0, 0, 0, 0, 0, 0, 0, 0, 0, 0, 0, 0, 0, 0, 0, 0, 0, 0, 0, 0, 0, 0, 0, 0, 0, 0, 0, 0, 0, 0, 0, 0, 0, 0, 0, 0, 0, 0, 0, 0, 0, 0, 0, 0, 0, 0, 0, 0, 0, 0, 0, 0, 0, 0, 0, 0, 0, 0, 0, 0, 0, 0, 0, 0, 0, 0, 0, 0, 0, 0, 0, 0, 0, 0, 0, 0, 0, 0, 0, 0, 0, 0, 0, 0, 0, 0, 0, 0, 0, 0, 0, 0, 0, 0, 0, 0, 0, 0, 0, 0, 0, 0, 0, 0, 0, 0, 0, 0, 0, 0, 0, 0, 0, 0, 0, 0, 0, 0, 0, 0, 0, 0, 0, 0, 0, 0, 0, 0, 0, 0, 0, 0, 0, 0, 0, 0, 0, 0, 0, 0, 0, 0, 0, 0, 0, 0, 0, 0, 0, 0, 0, 0, 0, 0, 0, 0, 0, 0, 0, 0, 0, 0, 0, 0, 0, 0, 0, 0, 0, 0, 0, 0, 0, 0, 0, 0, 0, 0, 0, 0, 0, 0, 0, 0, 0, 0, 0, 0, 0, 0, 0, 0, 0, 0, 0, 0, 0, 0, 0, 0, 0, 0, 0, 0, 0, 0, 0, 0, 0, 0, 0, 0, 0, 0, 0, 0, 0, 0, 0, 0, 0, 0, 0, 0, 0, 0, 0, 0, 0, 0, 0, 0, 0, 0, 0, 0, 0, 0, 0, 0, 0, 0, 0, 0, 0, 0, 0, 0, 0, 0, 0, 0, 0, 0, 0, 0, 0, 0, 0, 0, 0, 0, 0, 0, 0, 0, 0, 0, 0, 0, 0, 0, 0, 0, 0, 0, 0, 0, 0, 0, 0, 0, 0, 0, 0, 0, 0, 0, 0, 0, 0, 0, 0, 0, 0, 0, 0, 0, 0, 0, 0, 0, 0, 0, 0, 0, 0, 0, 0, 0, 0, 0, 0, 0, 0, 0, 0, 0, 0, 0, 0, 0, 0, 0, 0, 0, 0, 0, 0, 0, 0, 0, 0, 0, 0, 0, 0, 0, 0, 0, 0, 0, 0, 0, 0, 0, 0, 0, 0, 0, 0, 0, 0, 0, 0, 0, 0, 0, 0, 0, 0, 0, 0, 0, 0, 0, 0, 0, 0, 0, 0, 0, 0, 0, 0, 0, 0, 0, 0, 0, 0, 0, 0, 0, 0, 0, 0, 0, 0, 0, 0, 0, 0, 0, 0, 0, 0, 0, 0, 0, 0, 0, 0, 0, 0, 0, 0, 0, 0, 0, 0, 0, 0, 0, 0, 0, 0, 0, 0, 0, 0, 0, 0, 0, 0, 0, 0, 0, 0, 0, 0, 0, 0, 0, 0, 0, 0, 0, 0, 0, 0, 0, 0, 0, 0, 0, 0, 0, 0, 0, 0, 0, 0, 0, 0, 0, 0, 0, 0, 0, 0, 0, 0, 0, 0, 0, 0, 0, 0, 0, 0, 0, 0, 0, 0, 0, 0, 0, 0, 0, 0, 0, 0, 0, 0, 0, 0, 0, 0, 0, 0, 0, 0, 0, 0, 0, 0, 0, 0, 0, 0, 0, 0, 0, 0, 0, 0, 0, 0, 0, 0, 0, 0, 0, 0, 0, 0, 0, 0, 0, 0, 0, 0, 0, 0, 0, 0, 0, 0, 0, 0, 0, 0, 0, 0, 0, 0, 0, 0, 0, 0, 0, 0, 0, 0, 0, 0, 0, 0, 0, 0, 0, 0, 0, 1, 1, 1, 1, 1, 1, 1, 1, 1, 1, 1, 1, 1, 1, 1, 1, 1, 1, 1, 1, 1, 1, 1, 1, 1, 1, 1, 1, 1, 1, 1, 1, 1, 1, 1, 1, 1, 1, 1, 1, 1, 1, 1, 1, 1, 1, 1, 1, 1, 1, 1, 1, 1, 1, 1, 1, 1, 1, 1, 1, 1, 1, 1, 1, 1, 1, 1, 1, 1, 1, 1, 1, 1, 1, 1, 1, 1, 1, 1, 1, 1, 1, 1, 1, 1, 1, 1, 1, 1, 1, 1, 1, 1, 1, 1, 1, 1, 1, 1, 1, 0, 0, 0, 0, 0, 0, 0])
me_torus_001.materials.append(mat_glassesframe)
me_torus_001.materials.append(mat_glass)
me_torus_001.use_remesh_preserve_volume = False
me_torus_001.use_remesh_preserve_attributes = False
me_torus_001.use_mirror_vertex_groups = False
me_torus_001.update()
arm_armature = bpy.data.armatures.new('Armature')  # bones are not reproduced

# ---- objects
ob_armature = bpy.data.objects.new('Armature', arm_armature)
ob_glasses3 = bpy.data.objects.new('Glasses3', me_torus_001)

# ---- transforms, parenting, visibility, modifiers, constraints
ob_armature.location = (0.0, 0.0, 0.0)
ob_armature.scale = (0.4333, 0.4333, 0.4333)
ob_armature.lineart.crease_threshold = 0.0
ob_glasses3.parent = ob_armature
ob_glasses3.matrix_parent_inverse = Matrix(((2.308, 0.0, 0.0, 0.0), (0.0, 2.308, 0.0, 0.0), (0.0, 0.0, 2.308, 0.0), (0.0, 0.0, 0.0, 1.0)))
ob_glasses3.location = (-0.004904, -0.1246, 0.7322)
ob_glasses3.lineart.crease_threshold = 0.0
_vg = ob_glasses3.vertex_groups.new(name='Bone')
_vg = ob_glasses3.vertex_groups.new(name='Bone.001')
for _i, _w in zip([0, 1, 2, 3, 4, 5, 6, 7, 8, 9, 10, 11, 12, 13, 14, 15, 16, 17, 18, 19, 20, 21, 22, 23, 24, 25, 26, 27, 28, 29, 30, 31, 32, 33, 34, 35, 36, 37, 38, 39, 40, 41, 42, 43, 44, 45, 46, 47, 48, 49, 50, 51, 52, 53, 54, 55, 56, 57, 58, 59, 60, 61, 62, 63, 64, 65, 66, 67, 68, 69, 70, 71, 72, 73, 74, 75, 76, 77, 78, 79, 80, 81, 82, 83, 84, 85, 86, 87, 88, 89, 90, 91, 92, 93, 94, 95, 96, 97, 98, 99, 100, 101, 102, 103, 104, 105, 106, 107, 108, 109, 110, 111, 112, 113, 114, 115, 116, 117, 118, 119, 120, 121, 122, 123, 124, 125, 126, 127, 128, 129, 130, 131, 132, 133, 134, 135, 136, 137, 138, 139, 140, 141, 142, 143, 144, 145, 146, 147, 148, 149, 150, 151, 152, 153, 154, 155, 156, 157, 158, 159, 160, 161, 162, 163, 164, 165, 166, 167, 168, 169, 170, 171, 172, 173, 174, 175, 176, 177, 178, 179, 180, 181, 182, 183, 184, 185, 186, 187, 188, 189, 190, 191, 192, 193, 194, 195, 196, 197, 198, 199, 200, 201, 202, 203, 204, 205, 206, 207, 208, 209, 210, 211, 212, 213, 214, 215, 216, 217, 218, 219, 220, 221, 222, 223, 224, 225, 226, 227, 228, 229, 230, 231, 232, 233, 234, 235, 236, 237, 238, 239, 240, 241, 242, 243, 244, 245, 246, 247, 248, 249, 250, 251, 252, 253, 254, 255, 256, 257, 258, 259, 260, 261, 262, 263, 264, 265, 266, 267, 268, 269, 270, 271, 272, 273, 274, 275, 276, 277, 278, 279, 280, 281, 282, 283, 284, 285, 286, 287, 288, 289, 290, 291, 292, 293, 597, 598, 599, 600, 601, 602, 603, 604, 605, 606, 607, 608, 613, 614, 615, 616, 809, 810, 811, 812, 813, 814], [0.02987, 0.02985, 0.02987, 0.0299, 0.02994, 0.02997, 0.02999, 0.02999, 0.02998, 0.02996, 0.02993, 0.0299, 0.03022, 0.03021, 0.03026, 0.03067, 0.03064, 0.03066, 0.03069, 0.03073, 0.03076, 0.03078, 0.03078, 0.03077, 0.03075, 0.03072, 0.03068, 0.03332, 0.03331, 0.0333, 0.03332, 0.03334, 0.03336, 0.03337, 0.03338, 0.03338, 0.03337, 0.03335, 0.03334, 0.03698, 0.03697, 0.03696, 0.03697, 0.037, 0.03701, 0.03702, 0.03703, 0.03703, 0.03702, 0.03701, 0.03699, 0.04156, 0.04155, 0.04154, 0.04155, 0.04157, 0.04159, 0.0416, 0.0416, 0.0416, 0.04159, 0.04158, 0.04157, 0.04706, 0.04705, 0.04705, 0.04706, 0.04708, 0.0471, 0.04711, 0.04711, 0.04711, 0.0471, 0.04709, 0.04707, 0.05175, 0.05175, 0.05175, 0.05175, 0.05176, 0.05177, 0.05178, 0.05178, 0.05178, 0.05177, 0.05177, 0.05176, 0.05543, 0.05543, 0.05543, 0.05543, 0.05544, 0.05545, 0.05546, 0.05546, 0.05546, 0.05546, 0.05545, 0.05544, 0.05955, 0.05954, 0.05955, 0.05955, 0.05957, 0.05957, 0.05958, 0.05958, 0.05958, 0.05957, 0.05957, 0.05956, 0.06417, 0.06417, 0.06417, 0.06417, 0.06419, 0.06419, 0.0642, 0.0642, 0.0642, 0.06419, 0.06419, 0.06418, 0.06947, 0.06948, 0.0694, 0.06934, 0.0693, 0.06928, 0.06927, 0.06928, 0.06932, 0.06936, 0.06942, 0.06949, 0.0724, 0.07172, 0.07177, 0.07358, 0.07279, 0.07222, 0.07207, 0.07195, 0.07188, 0.07186, 0.07189, 0.07197, 0.07209, 0.07225, 0.07282, 0.06764, 0.06764, 0.06763, 0.06764, 0.06764, 0.06764, 0.06765, 0.06765, 0.06765, 0.06765, 0.06765, 0.06765, 0.06353, 0.06352, 0.06353, 0.06353, 0.06355, 0.06355, 0.06356, 0.06356, 0.06356, 0.06355, 0.06354, 0.06354, 0.06, 0.05999, 0.06, 0.06, 0.06001, 0.06002, 0.06003, 0.06003, 0.06003, 0.06002, 0.06001, 0.06001, 0.05702, 0.05701, 0.05701, 0.05702, 0.05703, 0.05704, 0.05705, 0.05705, 0.05704, 0.05704, 0.05703, 0.05703, 0.05451, 0.0545, 0.0545, 0.05451, 0.05452, 0.05453, 0.05453, 0.05453, 0.05453, 0.05453, 0.05452, 0.05452, 0.0525, 0.05249, 0.05248, 0.05249, 0.05251, 0.05253, 0.05255, 0.05257, 0.05255, 0.05253, 0.05252, 0.05251, 0.0502, 0.05019, 0.05018, 0.05019, 0.05021, 0.05023, 0.05026, 0.05029, 0.05027, 0.05025, 0.05023, 0.05021, 0.04456, 0.04454, 0.04454, 0.04454, 0.04456, 0.04458, 0.04459, 0.04459, 0.04459, 0.04459, 0.04458, 0.04457, 0.03971, 0.0397, 0.0397, 0.03971, 0.03973, 0.03974, 0.03975, 0.03975, 0.03975, 0.03975, 0.03974, 0.03973, 0.03583, 0.03582, 0.03581, 0.03582, 0.03584, 0.03586, 0.03587, 0.03587, 0.03587, 0.03587, 0.03586, 0.03585, 0.03293, 0.03292, 0.03292, 0.03293, 0.03295, 0.03296, 0.03297, 0.03298, 0.03298, 0.03297, 0.03296, 0.03295, 0.03095, 0.03093, 0.03093, 0.03094, 0.03096, 0.03098, 0.03099, 0.031, 0.03099, 0.03099, 0.03098, 0.03096, 0.08234, 0.08299, 0.08261, 0.08166, 0.08207, 0.08321, 0.08299, 0.08332, 0.08301, 0.08301, 0.08299, 0.08337, 0.1247, 0.1244, 0.1242, 0.1242, 0.02953, 0.02954, 0.02955, 0.02952, 0.02954, 0.02955]): _vg.add([_i], _w, 'REPLACE')
_vg = ob_glasses3.vertex_groups.new(name='Bone.002')
for _i, _w in zip([0, 1, 2, 3, 4, 5, 6, 7, 8, 9, 10, 11, 12, 13, 14, 15, 16, 17, 18, 19, 20, 21, 22, 23, 24, 25, 26, 27, 28, 29, 30, 31, 32, 33, 34, 35, 36, 37, 38, 39, 40, 41, 42, 43, 44, 45, 46, 47, 48, 49, 50, 51, 52, 53, 54, 55, 56, 57, 58, 59, 60, 61, 62, 63, 64, 65, 66, 67, 68, 69, 70, 71, 72, 73, 74, 75, 76, 77, 78, 79, 80, 81, 82, 83, 84, 85, 86, 87, 88, 89, 90, 91, 92, 93, 94, 95, 96, 97, 98, 99, 100, 101, 102, 103, 104, 105, 106, 107, 108, 109, 110, 111, 112, 113, 114, 115, 116, 117, 118, 119, 120, 121, 122, 123, 124, 125, 126, 127, 128, 129, 130, 131, 132, 133, 134, 135, 136, 137, 138, 139, 140, 141, 142, 143, 144, 145, 146, 147, 148, 149, 150, 151, 152, 153, 154, 155, 156, 157, 158, 159, 160, 161, 162, 163, 164, 165, 166, 167, 168, 169, 170, 171, 172, 173, 174, 175, 176, 177, 178, 179, 180, 181, 182, 183, 184, 185, 186, 187, 188, 189, 190, 191, 192, 193, 194, 195, 196, 197, 198, 199, 200, 201, 202, 203, 204, 205, 206, 207, 208, 209, 210, 211, 212, 213, 214, 215, 216, 217, 218, 219, 220, 221, 222, 223, 224, 225, 226, 227, 228, 229, 230, 231, 232, 233, 234, 235, 236, 237, 238, 239, 240, 241, 242, 243, 244, 245, 246, 247, 248, 249, 250, 251, 252, 253, 254, 255, 256, 257, 258, 259, 260, 261, 262, 263, 264, 265, 266, 267, 268, 269, 270, 271, 272, 273, 274, 275, 276, 277, 278, 279, 280, 281, 282, 283, 284, 285, 286, 287, 288, 289, 290, 291, 292, 293, 597, 598, 599, 600, 601, 602, 603, 604, 605, 606, 607, 608, 613, 614, 615, 616, 809, 810, 811, 812, 813, 814], [0.04944, 0.04941, 0.0494, 0.0494, 0.04943, 0.04945, 0.04947, 0.04948, 0.04949, 0.04949, 0.04949, 0.04947, 0.05002, 0.05, 0.05004, 0.05036, 0.05033, 0.05033, 0.05034, 0.05036, 0.05037, 0.05039, 0.05039, 0.0504, 0.0504, 0.0504, 0.05038, 0.05162, 0.0516, 0.05159, 0.05159, 0.0516, 0.05161, 0.05161, 0.05162, 0.05163, 0.05164, 0.05165, 0.05165, 0.0529, 0.05289, 0.05288, 0.05289, 0.0529, 0.05291, 0.05292, 0.05292, 0.05293, 0.05293, 0.05293, 0.05291, 0.05453, 0.05452, 0.05451, 0.05451, 0.05453, 0.05454, 0.05454, 0.05455, 0.05456, 0.05456, 0.05456, 0.05455, 0.05641, 0.05641, 0.0564, 0.05641, 0.05642, 0.05643, 0.05644, 0.05644, 0.05644, 0.05644, 0.05643, 0.05642, 0.05885, 0.05884, 0.05884, 0.05885, 0.05886, 0.05887, 0.05888, 0.05888, 0.05888, 0.05888, 0.05887, 0.05886, 0.06175, 0.06174, 0.06174, 0.06175, 0.06176, 0.06177, 0.06178, 0.06178, 0.06178, 0.06177, 0.06176, 0.06176, 0.0652, 0.06519, 0.06519, 0.0652, 0.06521, 0.06522, 0.06523, 0.06523, 0.06523, 0.06522, 0.06521, 0.06521, 0.0692, 0.06919, 0.0692, 0.0692, 0.06922, 0.06923, 0.06923, 0.06923, 0.06923, 0.06923, 0.06922, 0.06921, 0.07391, 0.07392, 0.07385, 0.07379, 0.07376, 0.07374, 0.07373, 0.07375, 0.07377, 0.07381, 0.07387, 0.07393, 0.07659, 0.07596, 0.07601, 0.07769, 0.07693, 0.07637, 0.07623, 0.07612, 0.07606, 0.07604, 0.07606, 0.07614, 0.07625, 0.0764, 0.07696, 0.07189, 0.07188, 0.07188, 0.07188, 0.07189, 0.07189, 0.07189, 0.07189, 0.0719, 0.0719, 0.0719, 0.0719, 0.06787, 0.06787, 0.06787, 0.06788, 0.06789, 0.0679, 0.06791, 0.06791, 0.0679, 0.0679, 0.06789, 0.06788, 0.06448, 0.06448, 0.06448, 0.06448, 0.0645, 0.06451, 0.06451, 0.06451, 0.06451, 0.06451, 0.0645, 0.06449, 0.06168, 0.06167, 0.06168, 0.06168, 0.0617, 0.0617, 0.06171, 0.06171, 0.06171, 0.0617, 0.0617, 0.06169, 0.05937, 0.05936, 0.05935, 0.05936, 0.05938, 0.0594, 0.05942, 0.05945, 0.05944, 0.05942, 0.0594, 0.05938, 0.05666, 0.05665, 0.05665, 0.05665, 0.05667, 0.05668, 0.05669, 0.0567, 0.05671, 0.0567, 0.05669, 0.05667, 0.0541, 0.0541, 0.0541, 0.0541, 0.05411, 0.05412, 0.05412, 0.05412, 0.05412, 0.05412, 0.05412, 0.05411, 0.05204, 0.05204, 0.05203, 0.05204, 0.05205, 0.05206, 0.05206, 0.05206, 0.05206, 0.05206, 0.05206, 0.05205, 0.05056, 0.05055, 0.05055, 0.05055, 0.05057, 0.05058, 0.05058, 0.05058, 0.05058, 0.05058, 0.05057, 0.05057, 0.04923, 0.04922, 0.04921, 0.04922, 0.04924, 0.04926, 0.04928, 0.04928, 0.04928, 0.04928, 0.04927, 0.04925, 0.04848, 0.04847, 0.04847, 0.04847, 0.0485, 0.04852, 0.04853, 0.04853, 0.04853, 0.04853, 0.04851, 0.0485, 0.04885, 0.04882, 0.04879, 0.04879, 0.04881, 0.04883, 0.04885, 0.04886, 0.04887, 0.04889, 0.0489, 0.04889, 0.08605, 0.08667, 0.08631, 0.08541, 0.08579, 0.08687, 0.08666, 0.08697, 0.08668, 0.08667, 0.08666, 0.08702, 0.1261, 0.1259, 0.1257, 0.1257, 0.05005, 0.05008, 0.04988, 0.05002, 0.04988, 0.04989]): _vg.add([_i], _w, 'REPLACE')
_vg = ob_glasses3.vertex_groups.new(name='Bone.003')
_vg = ob_glasses3.vertex_groups.new(name='Bone.004')
for _i, _w in zip([294, 295, 296, 297, 298, 299, 300, 301, 302, 303, 304, 305, 306, 307, 308, 309, 310, 311, 312, 313, 314, 315, 316, 317, 318, 319, 320, 321, 322, 323, 324, 325, 326, 327, 328, 329, 330, 331, 332, 333, 334, 335, 336, 337, 338, 339, 340, 341, 342, 343, 344, 345, 346, 347, 348, 349, 350, 351, 352, 353, 354, 355, 356, 357, 358, 359, 360, 361, 362, 363, 364, 365, 366, 367, 368, 369, 370, 371, 372, 373, 374, 375, 376, 377, 378, 379, 380, 381, 382, 383, 384, 385, 386, 387, 388, 389, 390, 391, 392, 393, 394, 395, 396, 397, 398, 399, 400, 401, 402, 403, 404, 405, 406, 407, 408, 409, 410, 411, 412, 413, 414, 415, 416, 417, 418, 419, 420, 421, 422, 423, 424, 425, 426, 427, 428, 429, 430, 431, 432, 433, 434, 435, 436, 437, 438, 439, 440, 441, 442, 443, 444, 445, 446, 447, 448, 449, 450, 451, 452, 453, 454, 455, 456, 457, 458, 459, 460, 461, 462, 463, 464, 465, 466, 467, 468, 469, 470, 471, 472, 473, 474, 475, 476, 477, 478, 479, 480, 481, 482, 483, 484, 485, 486, 487, 488, 489, 490, 491, 492, 493, 494, 495, 496, 497, 498, 499, 500, 501, 502, 503, 504, 505, 506, 507, 508, 509, 510, 511, 512, 513, 514, 515, 516, 517, 518, 519, 520, 521, 522, 523, 524, 525, 526, 527, 528, 529, 530, 531, 532, 533, 534, 535, 536, 537, 538, 539, 540, 541, 542, 543, 544, 545, 546, 547, 548, 549, 550, 551, 552, 553, 554, 555, 556, 557, 558, 559, 560, 561, 562, 563, 564, 565, 566, 567, 568, 569, 570, 571, 572, 573, 574, 575, 576, 577, 578, 579, 580, 581, 582, 583, 584, 585, 586, 587, 588, 589, 590, 591, 592, 593, 594, 595, 596, 609, 610, 611, 612], [0.04433, 0.04344, 0.04279, 0.04262, 0.04249, 0.04241, 0.04238, 0.04242, 0.04251, 0.04265, 0.04284, 0.04348, 0.04286, 0.04211, 0.0421, 0.03937, 0.03937, 0.03928, 0.03922, 0.03918, 0.03915, 0.03915, 0.03917, 0.0392, 0.03925, 0.03932, 0.03939, 0.03321, 0.0332, 0.0332, 0.03321, 0.03322, 0.03324, 0.03324, 0.03325, 0.03324, 0.03324, 0.03323, 0.03322, 0.02792, 0.02792, 0.02792, 0.02793, 0.02794, 0.02795, 0.02796, 0.02796, 0.02796, 0.02795, 0.02794, 0.02793, 0.02331, 0.0233, 0.0233, 0.02331, 0.02332, 0.02333, 0.02334, 0.02334, 0.02334, 0.02333, 0.02332, 0.02331, 0.01933, 0.01932, 0.01932, 0.01933, 0.01934, 0.01935, 0.01936, 0.01936, 0.01936, 0.01935, 0.01934, 0.01933, 0.01599, 0.01598, 0.01598, 0.01599, 0.016, 0.01601, 0.01602, 0.01602, 0.01602, 0.01601, 0.016, 0.016, 0.01327, 0.01326, 0.01325, 0.01326, 0.01327, 0.01329, 0.0133, 0.0133, 0.0133, 0.0133, 0.01329, 0.01328, 0.01111, 0.0111, 0.0111, 0.0111, 0.01112, 0.01113, 0.01114, 0.01114, 0.01114, 0.01113, 0.01113, 0.01112, 0.009592, 0.009584, 0.009581, 0.009588, 0.009604, 0.009615, 0.009622, 0.009624, 0.009623, 0.009619, 0.009611, 0.009601, 0.00872, 0.008711, 0.008707, 0.008712, 0.008728, 0.00874, 0.008748, 0.008751, 0.00875, 0.008746, 0.008739, 0.00873, 0.008493, 0.008483, 0.00848, 0.008486, 0.008503, 0.008516, 0.008524, 0.008528, 0.008527, 0.008522, 0.008514, 0.008504, 0.008965, 0.008957, 0.008952, 0.008961, 0.008977, 0.008988, 0.008995, 0.008997, 0.008996, 0.008992, 0.008985, 0.008975, 0.01009, 0.01008, 0.01008, 0.01008, 0.0101, 0.01011, 0.01012, 0.01012, 0.01012, 0.01012, 0.01011, 0.0101, 0.0119, 0.01189, 0.01188, 0.01188, 0.0119, 0.01191, 0.01192, 0.01192, 0.01192, 0.01192, 0.01192, 0.01191, 0.0144, 0.01439, 0.01439, 0.0144, 0.01441, 0.01442, 0.01443, 0.01443, 0.01443, 0.01443, 0.01442, 0.01441, 0.01758, 0.01757, 0.01756, 0.01757, 0.01758, 0.0176, 0.0176, 0.0176, 0.01761, 0.0176, 0.0176, 0.01759, 0.02148, 0.02146, 0.02145, 0.02146, 0.02149, 0.02153, 0.02158, 0.02165, 0.02163, 0.02158, 0.02154, 0.02151, 0.02382, 0.02381, 0.02381, 0.02382, 0.02385, 0.02388, 0.02392, 0.02397, 0.02393, 0.0239, 0.02387, 0.02384, 0.02522, 0.02521, 0.02521, 0.02522, 0.02523, 0.02524, 0.02525, 0.02525, 0.02525, 0.02525, 0.02524, 0.02523, 0.02727, 0.02726, 0.02726, 0.02727, 0.02729, 0.0273, 0.0273, 0.0273, 0.0273, 0.0273, 0.02729, 0.02728, 0.03003, 0.03003, 0.03003, 0.03004, 0.03005, 0.03006, 0.03007, 0.03007, 0.03007, 0.03006, 0.03005, 0.03004, 0.03353, 0.03352, 0.03353, 0.03354, 0.03355, 0.03356, 0.03357, 0.03357, 0.03357, 0.03356, 0.03355, 0.03354, 0.0378, 0.03779, 0.03779, 0.0378, 0.03781, 0.03781, 0.03782, 0.03782, 0.03782, 0.03781, 0.03781, 0.03781, 0.05226, 0.05269, 0.05204, 0.05182, 0.05235, 0.0526, 0.05236, 0.05236, 0.05235, 0.05236, 0.05234, 0.05235, 0.001383, 0.001352, 0.001395, 0.001347]): _vg.add([_i], _w, 'REPLACE')
_vg = ob_glasses3.vertex_groups.new(name='Bone.005')
for _i, _w in zip([294, 295, 296, 297, 298, 299, 300, 301, 302, 303, 304, 305, 306, 307, 308, 309, 310, 311, 312, 313, 314, 315, 316, 317, 318, 319, 320, 321, 322, 323, 324, 325, 326, 327, 328, 329, 330, 331, 332, 333, 334, 335, 336, 337, 338, 339, 340, 341, 342, 343, 344, 345, 346, 347, 348, 349, 350, 351, 352, 353, 354, 355, 356, 357, 358, 359, 360, 361, 362, 363, 364, 365, 366, 367, 368, 369, 370, 371, 372, 373, 374, 375, 376, 377, 378, 379, 380, 381, 382, 383, 384, 385, 386, 387, 388, 389, 390, 391, 392, 393, 394, 395, 396, 397, 398, 399, 400, 401, 402, 403, 404, 405, 406, 407, 408, 409, 410, 411, 412, 413, 414, 415, 416, 417, 418, 419, 420, 421, 422, 423, 424, 425, 426, 427, 428, 429, 430, 431, 432, 433, 434, 435, 436, 437, 438, 439, 440, 441, 442, 443, 444, 445, 446, 447, 448, 449, 450, 451, 452, 453, 454, 455, 456, 457, 458, 459, 460, 461, 462, 463, 464, 465, 466, 467, 468, 469, 470, 471, 472, 473, 474, 475, 476, 477, 478, 479, 480, 481, 482, 483, 484, 485, 486, 487, 488, 489, 490, 491, 492, 493, 494, 495, 496, 497, 498, 499, 500, 501, 502, 503, 504, 505, 506, 507, 508, 509, 510, 511, 512, 513, 514, 515, 516, 517, 518, 519, 520, 521, 522, 523, 524, 525, 526, 527, 528, 529, 530, 531, 532, 533, 534, 535, 536, 537, 538, 539, 540, 541, 542, 543, 544, 545, 546, 547, 548, 549, 550, 551, 552, 553, 554, 555, 556, 557, 558, 559, 560, 561, 562, 563, 564, 565, 566, 567, 568, 569, 570, 571, 572, 573, 574, 575, 576, 577, 578, 579, 580, 581, 582, 583, 584, 585, 586, 587, 588, 589, 590, 591, 592, 593, 594, 595, 596, 609, 610, 611, 612], [0.05538, 0.055, 0.05473, 0.05466, 0.05461, 0.05458, 0.05457, 0.05459, 0.05462, 0.05468, 0.05476, 0.05502, 0.05478, 0.05448, 0.05447, 0.05337, 0.05337, 0.05334, 0.05331, 0.0533, 0.0533, 0.05329, 0.0533, 0.05331, 0.05333, 0.05336, 0.05339, 0.05107, 0.05107, 0.05107, 0.05107, 0.05108, 0.05109, 0.0511, 0.0511, 0.0511, 0.0511, 0.05109, 0.05108, 0.04844, 0.04843, 0.04843, 0.04844, 0.04846, 0.04848, 0.04848, 0.04849, 0.04848, 0.04847, 0.04846, 0.04845, 0.04557, 0.04556, 0.04556, 0.04557, 0.04559, 0.0456, 0.04561, 0.04561, 0.04561, 0.0456, 0.04559, 0.04558, 0.04353, 0.04352, 0.04352, 0.04353, 0.04355, 0.04356, 0.04357, 0.04358, 0.04358, 0.04357, 0.04356, 0.04354, 0.04224, 0.04223, 0.04223, 0.04224, 0.04226, 0.04228, 0.04229, 0.04229, 0.04229, 0.04228, 0.04227, 0.04226, 0.04184, 0.04182, 0.0418, 0.04181, 0.04183, 0.04184, 0.04186, 0.04187, 0.04188, 0.04188, 0.04189, 0.04186, 0.04198, 0.04193, 0.0419, 0.04189, 0.0419, 0.04191, 0.04193, 0.04195, 0.04198, 0.042, 0.04203, 0.04203, 0.0416, 0.04155, 0.04152, 0.04151, 0.04151, 0.04153, 0.04154, 0.04156, 0.04158, 0.04161, 0.04164, 0.04165, 0.0407, 0.04066, 0.04063, 0.04062, 0.04064, 0.04065, 0.04067, 0.04069, 0.04071, 0.04073, 0.04075, 0.04075, 0.03957, 0.03954, 0.03951, 0.0395, 0.03952, 0.03953, 0.03955, 0.03956, 0.03958, 0.0396, 0.03962, 0.03962, 0.03842, 0.03839, 0.03836, 0.03836, 0.03837, 0.03839, 0.0384, 0.03842, 0.03843, 0.03846, 0.03847, 0.03846, 0.03715, 0.03713, 0.03711, 0.03711, 0.03713, 0.03715, 0.03716, 0.03717, 0.03717, 0.03718, 0.03718, 0.03718, 0.03641, 0.0364, 0.03639, 0.03639, 0.03642, 0.03643, 0.03645, 0.03645, 0.03645, 0.03645, 0.03644, 0.03642, 0.03667, 0.03666, 0.03665, 0.03666, 0.03668, 0.0367, 0.03671, 0.03671, 0.03671, 0.0367, 0.03669, 0.03668, 0.03783, 0.03782, 0.03781, 0.03782, 0.03784, 0.03786, 0.03786, 0.03786, 0.03786, 0.03786, 0.03786, 0.03784, 0.04, 0.03999, 0.03998, 0.03999, 0.04001, 0.04003, 0.04003, 0.04004, 0.04004, 0.04003, 0.04002, 0.04001, 0.04302, 0.043, 0.043, 0.04301, 0.04303, 0.04305, 0.04306, 0.04308, 0.0431, 0.04308, 0.04306, 0.04304, 0.04628, 0.04626, 0.04625, 0.04626, 0.0463, 0.04634, 0.04639, 0.04645, 0.04643, 0.04638, 0.04634, 0.04631, 0.04828, 0.04827, 0.04827, 0.04829, 0.04832, 0.04835, 0.04839, 0.04843, 0.04839, 0.04836, 0.04833, 0.0483, 0.04973, 0.04972, 0.04972, 0.04974, 0.04976, 0.04977, 0.04978, 0.04978, 0.04978, 0.04977, 0.04976, 0.04974, 0.05103, 0.05103, 0.05103, 0.05104, 0.05105, 0.05105, 0.05106, 0.05106, 0.05105, 0.05105, 0.05104, 0.05104, 0.05266, 0.05266, 0.05266, 0.05267, 0.05267, 0.05268, 0.05268, 0.05268, 0.05268, 0.05268, 0.05267, 0.05267, 0.05973, 0.06009, 0.05952, 0.05935, 0.05977, 0.05998, 0.05974, 0.05972, 0.05973, 0.05974, 0.05972, 0.0597, 0.008586, 0.008552, 0.008601, 0.008546]): _vg.add([_i], _w, 'REPLACE')
_vg = ob_glasses3.vertex_groups.new(name='Bone.006')
for _i, _w in zip([609, 610, 611, 612], [0.04489, 0.04458, 0.04465, 0.04453]): _vg.add([_i], _w, 'REPLACE')
_vg = ob_glasses3.vertex_groups.new(name='Bone.013')
for _i, _w in zip([0, 1, 2, 3, 4, 5, 6, 7, 8, 9, 10, 11, 12, 13, 14, 15, 16, 17, 18, 19, 20, 21, 22, 23, 24, 25, 26, 27, 28, 29, 30, 31, 32, 33, 34, 35, 36, 37, 38, 39, 40, 41, 42, 43, 44, 45, 46, 47, 48, 49, 50, 51, 52, 53, 54, 55, 56, 57, 58, 59, 60, 61, 62, 63, 64, 65, 66, 67, 68, 69, 70, 71, 72, 73, 74, 75, 76, 77, 78, 79, 80, 81, 82, 83, 84, 85, 86, 87, 88, 89, 90, 91, 92, 93, 94, 95, 96, 97, 98, 99, 100, 101, 102, 103, 104, 105, 106, 107, 108, 109, 110, 111, 112, 113, 114, 115, 116, 117, 118, 119, 120, 121, 122, 123, 124, 125, 126, 127, 128, 129, 130, 131, 132, 133, 134, 135, 136, 137, 138, 139, 140, 141, 142, 143, 144, 145, 146, 147, 148, 149, 150, 151, 152, 153, 154, 155, 156, 157, 158, 159, 160, 161, 162, 163, 164, 165, 166, 167, 168, 169, 170, 171, 172, 173, 174, 175, 176, 177, 178, 179, 180, 181, 182, 183, 184, 185, 186, 187, 188, 189, 190, 191, 192, 193, 194, 195, 196, 197, 198, 199, 200, 201, 202, 203, 204, 205, 206, 207, 208, 209, 210, 211, 212, 213, 214, 215, 216, 217, 218, 219, 220, 221, 222, 223, 224, 225, 226, 227, 228, 229, 230, 231, 232, 233, 234, 235, 236, 237, 238, 239, 240, 241, 242, 243, 244, 245, 246, 247, 248, 249, 250, 251, 252, 253, 254, 255, 256, 257, 258, 259, 260, 261, 262, 263, 264, 265, 266, 267, 268, 269, 270, 271, 272, 273, 274, 275, 276, 277, 278, 279, 280, 281, 282, 283, 284, 285, 286, 287, 288, 289, 290, 291, 292, 293, 294, 295, 296, 297, 298, 299, 300, 301, 302, 303, 304, 305, 306, 307, 308, 309, 310, 311, 312, 313, 314, 315, 316, 317, 318, 319, 320, 321, 322, 323, 324, 325, 326, 327, 328, 329, 330, 331, 332, 333, 334, 335, 336, 337, 338, 339, 340, 341, 342, 343, 344, 345, 346, 347, 348, 349, 350, 351, 352, 353, 354, 355, 356, 357, 358, 359, 360, 361, 362, 363, 364, 365, 366, 367, 368, 369, 370, 371, 372, 373, 374, 375, 376, 377, 378, 379, 380, 381, 382, 383, 384, 385, 386, 387, 388, 389, 390, 391, 392, 393, 394, 395, 396, 397, 398, 399, 400, 401, 402, 403, 404, 405, 406, 407, 408, 409, 410, 411, 412, 413, 414, 415, 416, 417, 418, 419, 420, 421, 422, 423, 424, 425, 426, 427, 428, 429, 430, 431, 432, 433, 434, 435, 436, 437, 438, 439, 440, 441, 442, 443, 444, 445, 446, 447, 448, 449, 450, 451, 452, 453, 454, 455, 456, 457, 458, 459, 460, 461, 462, 463, 464, 465, 466, 467, 468, 469, 470, 471, 472, 473, 474, 475, 476, 477, 478, 479, 480, 481, 482, 483, 484, 485, 486, 487, 488, 489, 490, 491, 492, 493, 494, 495, 496, 497, 498, 499, 500, 501, 502, 503, 504, 505, 506, 507, 508, 509, 510, 511, 512, 513, 514, 515, 516, 517, 518, 519, 520, 521, 522, 523, 524, 525, 526, 527, 528, 529, 530, 531, 532, 533, 534, 535, 536, 537, 538, 539, 540, 541, 542, 543, 544, 545, 546, 547, 548, 549, 550, 551, 552, 553, 554, 555, 556, 557, 558, 559, 560, 561, 562, 563, 564, 565, 566, 567, 568, 569, 570, 571, 572, 573, 574, 575, 576, 577, 578, 579, 580, 581, 582, 583, 584, 585, 586, 587, 588, 589, 590, 591, 592, 593, 594, 595, 596, 597, 598, 599, 600, 601, 602, 603, 604, 605, 606, 607, 608, 613, 614, 615, 616, 809, 810, 811, 812, 813, 814], [0.08847, 0.08844, 0.08839, 0.08838, 0.08838, 0.08838, 0.08839, 0.08841, 0.08842, 0.08845, 0.08847, 0.0885, 0.08945, 0.08936, 0.08946, 0.09038, 0.09034, 0.09035, 0.09036, 0.0904, 0.09042, 0.09044, 0.09045, 0.09045, 0.09044, 0.09043, 0.09041, 0.09383, 0.09378, 0.09375, 0.09375, 0.09376, 0.09377, 0.09378, 0.09379, 0.0938, 0.0938, 0.0938, 0.09381, 0.09746, 0.09741, 0.09737, 0.09736, 0.09736, 0.09737, 0.09738, 0.09739, 0.09741, 0.09742, 0.09745, 0.09747, 0.1007, 0.1007, 0.1006, 0.1006, 0.1006, 0.1006, 0.1006, 0.1007, 0.1007, 0.1007, 0.1007, 0.1007, 0.1037, 0.1037, 0.1036, 0.1036, 0.1036, 0.1036, 0.1036, 0.1036, 0.1036, 0.1037, 0.1037, 0.1037, 0.1058, 0.1058, 0.1057, 0.1057, 0.1057, 0.1057, 0.1057, 0.1057, 0.1057, 0.1058, 0.1058, 0.1058, 0.107, 0.107, 0.1069, 0.1069, 0.1069, 0.1069, 0.1069, 0.1069, 0.107, 0.107, 0.107, 0.1071, 0.1073, 0.1073, 0.1072, 0.1072, 0.1073, 0.1073, 0.1073, 0.1073, 0.1073, 0.1073, 0.1073, 0.1073, 0.1077, 0.1077, 0.1077, 0.1077, 0.1077, 0.1077, 0.1077, 0.1077, 0.1077, 0.1077, 0.1077, 0.1077, 0.1088, 0.1089, 0.1088, 0.1088, 0.1088, 0.1088, 0.1088, 0.1088, 0.1088, 0.1088, 0.1088, 0.1089, 0.11, 0.1096, 0.1097, 0.1107, 0.1098, 0.1092, 0.1091, 0.109, 0.1089, 0.1089, 0.109, 0.109, 0.1091, 0.1093, 0.1099, 0.1035, 0.1035, 0.1035, 0.1035, 0.1035, 0.1035, 0.1035, 0.1035, 0.1035, 0.1035, 0.1035, 0.1036, 0.09808, 0.09808, 0.09808, 0.09809, 0.09811, 0.09812, 0.09813, 0.09813, 0.09813, 0.09812, 0.09811, 0.0981, 0.09354, 0.09353, 0.09353, 0.09354, 0.09356, 0.09357, 0.09358, 0.09358, 0.09358, 0.09357, 0.09356, 0.09355, 0.08985, 0.08984, 0.08984, 0.08986, 0.08987, 0.08988, 0.08989, 0.08989, 0.08989, 0.08988, 0.08987, 0.08986, 0.0869, 0.08689, 0.08689, 0.0869, 0.08692, 0.08693, 0.08694, 0.08694, 0.08694, 0.08693, 0.08692, 0.08691, 0.08477, 0.08476, 0.08476, 0.08477, 0.08479, 0.0848, 0.08481, 0.08481, 0.08481, 0.0848, 0.08479, 0.08478, 0.08342, 0.08341, 0.08341, 0.08342, 0.08344, 0.08345, 0.08346, 0.08346, 0.08346, 0.08345, 0.08345, 0.08344, 0.08285, 0.08284, 0.08284, 0.08284, 0.08286, 0.08287, 0.08288, 0.08288, 0.08288, 0.08288, 0.08287, 0.08286, 0.08318, 0.08316, 0.08316, 0.08317, 0.08319, 0.08322, 0.08325, 0.08327, 0.08325, 0.08323, 0.08321, 0.08319, 0.08359, 0.08357, 0.08356, 0.08357, 0.0836, 0.08363, 0.08365, 0.08368, 0.08366, 0.08364, 0.08362, 0.08361, 0.08424, 0.08423, 0.08423, 0.08423, 0.08426, 0.08427, 0.08428, 0.08429, 0.08428, 0.08428, 0.08427, 0.08426, 0.08581, 0.08579, 0.08579, 0.0858, 0.08582, 0.08584, 0.08585, 0.08586, 0.08586, 0.08585, 0.08584, 0.08582, 0.01091, 0.01089, 0.01094, 0.01101, 0.01107, 0.01111, 0.01113, 0.01112, 0.01109, 0.01104, 0.01097, 0.01092, 0.01194, 0.0125, 0.01257, 0.01537, 0.01535, 0.01542, 0.01548, 0.01554, 0.01558, 0.0156, 0.01561, 0.01559, 0.01555, 0.01551, 0.01542, 0.02277, 0.02276, 0.02275, 0.02276, 0.02277, 0.02278, 0.02279, 0.0228, 0.0228, 0.02281, 0.02281, 0.02279, 0.03032, 0.03027, 0.03024, 0.03022, 0.03021, 0.03021, 0.03023, 0.03025, 0.03028, 0.03032, 0.03036, 0.03038, 0.03668, 0.03658, 0.0365, 0.03644, 0.03641, 0.0364, 0.0364, 0.03643, 0.03648, 0.03654, 0.03662, 0.03667, 0.0402, 0.04009, 0.04, 0.03994, 0.0399, 0.03989, 0.0399, 0.03992, 0.03997, 0.04004, 0.04013, 0.0402, 0.04062, 0.04052, 0.04044, 0.04039, 0.04036, 0.04035, 0.04036, 0.04038, 0.04043, 0.0405, 0.04058, 0.04063, 0.03844, 0.03835, 0.03827, 0.03822, 0.0382, 0.03819, 0.0382, 0.03821, 0.03825, 0.0383, 0.03836, 0.03843, 0.03421, 0.03415, 0.0341, 0.03407, 0.03406, 0.03406, 0.03406, 0.03407, 0.03409, 0.03411, 0.03414, 0.03418, 0.02905, 0.02904, 0.02904, 0.02905, 0.02907, 0.02908, 0.02909, 0.0291, 0.02909, 0.02909, 0.02908, 0.02907, 0.02489, 0.02487, 0.02487, 0.02488, 0.0249, 0.02491, 0.02492, 0.02493, 0.02492, 0.02492, 0.02491, 0.0249, 0.02154, 0.02153, 0.02153, 0.02153, 0.02155, 0.02157, 0.02158, 0.02158, 0.02158, 0.02158, 0.02157, 0.02155, 0.01905, 0.01904, 0.01904, 0.01905, 0.01907, 0.01908, 0.01909, 0.01909, 0.01909, 0.01908, 0.01907, 0.01906, 0.01733, 0.01732, 0.01731, 0.01732, 0.01734, 0.01735, 0.01736, 0.01736, 0.01736, 0.01736, 0.01735, 0.01734, 0.01633, 0.01631, 0.01631, 0.01631, 0.01634, 0.01638, 0.01642, 0.01647, 0.01643, 0.0164, 0.01637, 0.01635, 0.01461, 0.01459, 0.01459, 0.0146, 0.01463, 0.01466, 0.0147, 0.01475, 0.01471, 0.01468, 0.01465, 0.01463, 0.01201, 0.012, 0.01199, 0.012, 0.01201, 0.01202, 0.01203, 0.01203, 0.01203, 0.01203, 0.01202, 0.01202, 0.01008, 0.01007, 0.01007, 0.01007, 0.01009, 0.0101, 0.0101, 0.0101, 0.0101, 0.0101, 0.0101, 0.01009, 0.008725, 0.008719, 0.008718, 0.008724, 0.008735, 0.008744, 0.008748, 0.008748, 0.008748, 0.008745, 0.00874, 0.008733, 0.007907, 0.007902, 0.0079, 0.007905, 0.007917, 0.007925, 0.007929, 0.00793, 0.007929, 0.007926, 0.007921, 0.007914, 0.007622, 0.007618, 0.007619, 0.007626, 0.007637, 0.007645, 0.007649, 0.007649, 0.007648, 0.007644, 0.007638, 0.00763, 0.00787, 0.007865, 0.007865, 0.007872, 0.007884, 0.007892, 0.007896, 0.007896, 0.007895, 0.007891, 0.007885, 0.007877, 0.008648, 0.008645, 0.008648, 0.008655, 0.008666, 0.008673, 0.008677, 0.008677, 0.008675, 0.00867, 0.008663, 0.008655, 0.009995, 0.009977, 0.009966, 0.009965, 0.009965, 0.009967, 0.009969, 0.009973, 0.009979, 0.009986, 0.009995, 0.01, 0.006181, 0.005772, 0.006224, 0.006561, 0.005936, 0.005634, 0.005992, 0.005436, 0.005827, 0.006025, 0.005813, 0.005406, 0.1171, 0.1177, 0.1172, 0.1166, 0.1168, 0.1176, 0.1175, 0.1177, 0.1174, 0.1175, 0.1174, 0.1174, 0.04782, 0.04793, 0.04779, 0.04784, 0.08904, 0.08901, 0.08881, 0.08899, 0.08881, 0.08881]): _vg.add([_i], _w, 'REPLACE')
_vg = ob_glasses3.vertex_groups.new(name='Bone.014')
for _i, _w in zip([0, 1, 2, 3, 4, 5, 6, 7, 8, 9, 10, 11, 12, 13, 14, 15, 16, 17, 18, 19, 20, 21, 22, 23, 24, 25, 26, 27, 28, 29, 30, 31, 32, 33, 34, 35, 36, 37, 38, 39, 40, 41, 42, 43, 44, 45, 46, 47, 48, 49, 50, 51, 52, 53, 54, 55, 56, 57, 58, 59, 60, 61, 62, 63, 64, 65, 66, 67, 68, 69, 70, 71, 72, 73, 74, 75, 76, 77, 78, 79, 80, 81, 82, 83, 84, 85, 86, 87, 88, 89, 90, 91, 92, 93, 94, 95, 96, 97, 98, 99, 100, 101, 102, 103, 104, 105, 106, 107, 108, 109, 110, 111, 112, 113, 114, 115, 116, 117, 118, 119, 120, 121, 122, 123, 124, 125, 126, 127, 128, 129, 130, 131, 132, 133, 134, 135, 136, 137, 138, 139, 140, 141, 142, 143, 144, 145, 146, 147, 148, 149, 150, 151, 152, 153, 154, 155, 156, 157, 158, 159, 160, 161, 162, 163, 164, 165, 166, 167, 168, 169, 170, 171, 172, 173, 174, 175, 176, 177, 178, 179, 180, 181, 182, 183, 184, 185, 186, 187, 188, 189, 190, 191, 192, 193, 194, 195, 196, 197, 198, 199, 200, 201, 202, 203, 204, 205, 206, 207, 208, 209, 210, 211, 212, 213, 214, 215, 216, 217, 218, 219, 220, 221, 222, 223, 224, 225, 226, 227, 228, 229, 230, 231, 232, 233, 234, 235, 236, 237, 238, 239, 240, 241, 242, 243, 244, 245, 246, 247, 248, 249, 250, 251, 252, 253, 254, 255, 256, 257, 258, 259, 260, 261, 262, 263, 264, 265, 266, 267, 268, 269, 270, 271, 272, 273, 274, 275, 276, 277, 278, 279, 280, 281, 282, 283, 284, 285, 286, 287, 288, 289, 290, 291, 292, 293, 294, 295, 296, 297, 298, 299, 300, 301, 302, 303, 304, 305, 306, 307, 308, 309, 310, 311, 312, 313, 314, 315, 316, 317, 318, 319, 320, 321, 322, 323, 324, 325, 326, 327, 328, 329, 330, 331, 332, 333, 334, 335, 336, 337, 338, 339, 340, 341, 342, 343, 344, 345, 346, 347, 348, 349, 350, 351, 352, 353, 354, 355, 356, 357, 358, 359, 360, 361, 362, 363, 364, 365, 366, 367, 368, 369, 370, 371, 372, 373, 374, 375, 376, 377, 378, 379, 380, 381, 382, 383, 384, 385, 386, 387, 388, 389, 390, 391, 392, 393, 394, 395, 396, 397, 398, 399, 400, 401, 402, 403, 404, 405, 406, 407, 408, 409, 410, 411, 412, 413, 414, 415, 416, 417, 418, 419, 420, 421, 422, 423, 424, 425, 426, 427, 428, 429, 430, 431, 432, 433, 434, 435, 436, 437, 438, 439, 440, 441, 442, 443, 444, 445, 446, 447, 448, 449, 450, 451, 452, 453, 454, 455, 456, 457, 458, 459, 460, 461, 462, 463, 464, 465, 466, 467, 468, 469, 470, 471, 472, 473, 474, 475, 476, 477, 478, 479, 480, 481, 482, 483, 484, 485, 486, 487, 488, 489, 490, 491, 492, 493, 494, 495, 496, 497, 498, 499, 500, 501, 502, 503, 504, 505, 506, 507, 508, 509, 510, 511, 512, 513, 514, 515, 516, 517, 518, 519, 520, 521, 522, 523, 524, 525, 526, 527, 528, 529, 530, 531, 532, 533, 534, 535, 536, 537, 538, 539, 540, 541, 542, 543, 544, 545, 546, 547, 548, 549, 550, 551, 552, 553, 554, 555, 556, 557, 558, 559, 560, 561, 562, 563, 564, 565, 566, 567, 568, 569, 570, 571, 572, 573, 574, 575, 576, 577, 578, 579, 580, 581, 582, 583, 584, 585, 586, 587, 588, 589, 590, 591, 592, 593, 594, 595, 596, 597, 598, 599, 600, 601, 602, 603, 604, 605, 606, 607, 608, 609, 610, 611, 612, 613, 614, 615, 616, 617, 618, 619, 620, 621, 622, 623, 624, 625, 626, 627, 628, 629, 630, 631, 632, 633, 634, 635, 636, 637, 638, 639, 640, 641, 642, 643, 644, 645, 646, 647, 648, 649, 650, 651, 652, 653, 654, 655, 656, 657, 658, 659, 660, 661, 662, 663, 664, 665, 666, 667, 668, 669, 670, 671, 672, 673, 674, 675, 676, 677, 678, 679, 680, 681, 682, 683, 684, 685, 686, 687, 688, 689, 690, 691, 692, 693, 694, 695, 696, 697, 698, 699, 700, 701, 702, 703, 704, 705, 706, 707, 708, 709, 710, 711, 712, 713, 714, 715, 716, 717, 718, 719, 720, 721, 722, 723, 724, 725, 726, 727, 728, 729, 730, 731, 732, 733, 734, 735, 736, 737, 738, 739, 740, 741, 742, 743, 744, 745, 746, 747, 748, 749, 750, 751, 752, 753, 754, 755, 756, 757, 758, 759, 760, 761, 762, 763, 764, 765, 766, 767, 768, 769, 770, 771, 772, 773, 774, 775, 776, 777, 778, 779, 780, 781, 782, 783, 784, 785, 786, 787, 788, 789, 790, 791, 792, 793, 794, 795, 796, 797, 798, 799, 800, 801, 802, 803, 804, 805, 806, 807, 808, 809, 810, 811, 812, 813, 814], [0.794, 0.7941, 0.7941, 0.7941, 0.794, 0.794, 0.7939, 0.7939, 0.7939, 0.7939, 0.7939, 0.7939, 0.793, 0.7931, 0.793, 0.792, 0.7921, 0.7921, 0.7921, 0.792, 0.7919, 0.7919, 0.7919, 0.7919, 0.7919, 0.7919, 0.792, 0.7872, 0.7873, 0.7874, 0.7874, 0.7873, 0.7873, 0.7873, 0.7872, 0.7872, 0.7872, 0.7872, 0.7872, 0.7816, 0.7817, 0.7817, 0.7817, 0.7817, 0.7817, 0.7817, 0.7816, 0.7816, 0.7816, 0.7816, 0.7816, 0.7754, 0.7754, 0.7755, 0.7755, 0.7754, 0.7754, 0.7754, 0.7754, 0.7754, 0.7753, 0.7753, 0.7753, 0.7684, 0.7685, 0.7685, 0.7685, 0.7685, 0.7685, 0.7685, 0.7684, 0.7684, 0.7684, 0.7684, 0.7684, 0.7612, 0.7612, 0.7613, 0.7613, 0.7613, 0.7612, 0.7612, 0.7612, 0.7612, 0.7611, 0.7611, 0.7611, 0.7537, 0.7537, 0.7538, 0.7538, 0.7538, 0.7537, 0.7537, 0.7537, 0.7537, 0.7536, 0.7536, 0.7536, 0.746, 0.746, 0.746, 0.746, 0.746, 0.7459, 0.7459, 0.7459, 0.7459, 0.7459, 0.7459, 0.7459, 0.7371, 0.7371, 0.7371, 0.7371, 0.737, 0.737, 0.737, 0.737, 0.737, 0.737, 0.737, 0.737, 0.726, 0.726, 0.7262, 0.7263, 0.7264, 0.7264, 0.7264, 0.7264, 0.7263, 0.7262, 0.7261, 0.726, 0.7194, 0.7211, 0.7209, 0.7167, 0.7188, 0.7204, 0.7207, 0.721, 0.7211, 0.7212, 0.7211, 0.7209, 0.7206, 0.7202, 0.7187, 0.7328, 0.7328, 0.7329, 0.7328, 0.7328, 0.7328, 0.7328, 0.7328, 0.7327, 0.7328, 0.7328, 0.7328, 0.7444, 0.7444, 0.7444, 0.7443, 0.7443, 0.7442, 0.7442, 0.7442, 0.7442, 0.7442, 0.7443, 0.7443, 0.7542, 0.7542, 0.7542, 0.7542, 0.7542, 0.7541, 0.7541, 0.754, 0.7541, 0.7541, 0.7541, 0.7542, 0.7627, 0.7628, 0.7628, 0.7627, 0.7627, 0.7626, 0.7626, 0.7626, 0.7626, 0.7626, 0.7627, 0.7627, 0.7697, 0.7697, 0.7697, 0.7697, 0.7696, 0.7696, 0.7696, 0.7695, 0.7695, 0.7696, 0.7696, 0.7696, 0.7755, 0.7756, 0.7756, 0.7756, 0.7755, 0.7755, 0.7754, 0.7754, 0.7754, 0.7754, 0.7754, 0.7755, 0.7805, 0.7805, 0.7805, 0.7805, 0.7805, 0.7804, 0.7804, 0.7803, 0.7804, 0.7804, 0.7804, 0.7805, 0.7847, 0.7847, 0.7847, 0.7847, 0.7847, 0.7846, 0.7845, 0.7845, 0.7845, 0.7845, 0.7846, 0.7846, 0.7888, 0.7888, 0.7888, 0.7888, 0.7888, 0.7887, 0.7887, 0.7886, 0.7886, 0.7887, 0.7887, 0.7888, 0.7918, 0.7919, 0.7919, 0.7919, 0.7918, 0.7918, 0.7917, 0.7917, 0.7917, 0.7917, 0.7917, 0.7918, 0.7939, 0.7939, 0.7939, 0.7939, 0.7938, 0.7938, 0.7937, 0.7937, 0.7937, 0.7937, 0.7938, 0.7938, 0.7946, 0.7947, 0.7947, 0.7947, 0.7946, 0.7945, 0.7945, 0.7945, 0.7945, 0.7945, 0.7945, 0.7945, 0.8347, 0.8353, 0.8358, 0.8359, 0.8359, 0.836, 0.836, 0.8359, 0.8359, 0.8358, 0.8357, 0.8352, 0.8354, 0.8359, 0.8358, 0.8371, 0.8371, 0.8372, 0.8372, 0.8372, 0.8372, 0.8372, 0.8372, 0.8371, 0.8371, 0.8371, 0.8371, 0.8395, 0.8395, 0.8395, 0.8395, 0.8394, 0.8394, 0.8394, 0.8394, 0.8394, 0.8394, 0.8394, 0.8394, 0.8407, 0.8407, 0.8407, 0.8407, 0.8407, 0.8407, 0.8407, 0.8406, 0.8406, 0.8406, 0.8406, 0.8406, 0.8415, 0.8416, 0.8416, 0.8417, 0.8416, 0.8416, 0.8416, 0.8416, 0.8416, 0.8416, 0.8415, 0.8415, 0.843, 0.843, 0.8431, 0.8431, 0.8431, 0.8431, 0.8431, 0.843, 0.843, 0.843, 0.843, 0.8429, 0.845, 0.845, 0.8451, 0.8451, 0.8451, 0.8451, 0.845, 0.845, 0.845, 0.845, 0.8449, 0.8449, 0.8473, 0.8474, 0.8475, 0.8475, 0.8475, 0.8474, 0.8474, 0.8474, 0.8474, 0.8474, 0.8473, 0.8473, 0.8499, 0.8499, 0.85, 0.85, 0.85, 0.8499, 0.8499, 0.8499, 0.8499, 0.8499, 0.8498, 0.8498, 0.8524, 0.8525, 0.8525, 0.8525, 0.8525, 0.8524, 0.8524, 0.8524, 0.8524, 0.8524, 0.8524, 0.8524, 0.8542, 0.8543, 0.8543, 0.8543, 0.8542, 0.8542, 0.8542, 0.8542, 0.8542, 0.8542, 0.8542, 0.8542, 0.8551, 0.8552, 0.8552, 0.8552, 0.8552, 0.8551, 0.8551, 0.8551, 0.8551, 0.8551, 0.8551, 0.8551, 0.8554, 0.8554, 0.8554, 0.8554, 0.8554, 0.8553, 0.8553, 0.8553, 0.8553, 0.8553, 0.8553, 0.8553, 0.8552, 0.8552, 0.8552, 0.8552, 0.8552, 0.8552, 0.8551, 0.8551, 0.8551, 0.8551, 0.8551, 0.8552, 0.8546, 0.8546, 0.8546, 0.8546, 0.8546, 0.8545, 0.8545, 0.8544, 0.8544, 0.8545, 0.8545, 0.8545, 0.8535, 0.8535, 0.8535, 0.8535, 0.8535, 0.8534, 0.8534, 0.8533, 0.8533, 0.8534, 0.8534, 0.8534, 0.8521, 0.8521, 0.8521, 0.8521, 0.8521, 0.852, 0.852, 0.8519, 0.8519, 0.852, 0.852, 0.8521, 0.8511, 0.8512, 0.8512, 0.8512, 0.8511, 0.8511, 0.851, 0.851, 0.851, 0.851, 0.8511, 0.8511, 0.85, 0.85, 0.85, 0.85, 0.8499, 0.8499, 0.8499, 0.8498, 0.8499, 0.8499, 0.8499, 0.8499, 0.8486, 0.8487, 0.8487, 0.8487, 0.8486, 0.8486, 0.8486, 0.8485, 0.8485, 0.8486, 0.8486, 0.8486, 0.8471, 0.8471, 0.8471, 0.8471, 0.8471, 0.847, 0.847, 0.847, 0.847, 0.847, 0.847, 0.8471, 0.8451, 0.8452, 0.8452, 0.8451, 0.8451, 0.8451, 0.845, 0.845, 0.845, 0.8451, 0.8451, 0.8451, 0.8427, 0.8427, 0.8427, 0.8427, 0.8427, 0.8426, 0.8426, 0.8426, 0.8426, 0.8426, 0.8426, 0.8427, 0.8395, 0.8396, 0.8395, 0.8395, 0.8395, 0.8395, 0.8395, 0.8395, 0.8395, 0.8395, 0.8395, 0.8395, 0.828, 0.8275, 0.8284, 0.8286, 0.828, 0.8277, 0.8279, 0.8282, 0.828, 0.8279, 0.8281, 0.8282, 0.6953, 0.6936, 0.6948, 0.697, 0.6961, 0.6933, 0.6939, 0.6931, 0.6939, 0.6939, 0.694, 0.6933, 0.8794, 0.8796, 0.8795, 0.8797, 0.6926, 0.693, 0.6934, 0.6934, 0.9398, 0.94, 0.9408, 0.941, 0.9419, 0.9421, 0.943, 0.9432, 0.944, 0.9443, 0.945, 0.9455, 0.946, 0.9469, 0.9468, 0.9472, 0.9474, 0.9476, 0.9479, 0.9481, 0.9484, 0.9485, 0.9489, 0.949, 0.9493, 0.9494, 0.9496, 0.9499, 0.9499, 0.9505, 0.95, 0.9503, 0.9501, 0.9502, 0.95, 0.9502, 0.9499, 0.9501, 0.9497, 0.95, 0.9495, 0.95, 0.949, 0.9501, 0.9487, 0.9505, 0.9478, 0.9487, 0.9466, 0.9472, 0.9453, 0.9458, 0.944, 0.9445, 0.9426, 0.9432, 0.941, 0.942, 0.9392, 0.9411, 0.9392, 0.9408, 0.9388, 0.9397, 0.9382, 0.9389, 0.9376, 0.9383, 0.9373, 0.9379, 0.9371, 0.9376, 0.9368, 0.9375, 0.9364, 0.9377, 0.9368, 0.9385, 0.9368, 0.9376, 0.9366, 0.9371, 0.9364, 0.9368, 0.9363, 0.9367, 0.9363, 0.9366, 0.9362, 0.9368, 0.9361, 0.9373, 0.9375, 0.9383, 0.9387, 0.939, 0.941, 0.9414, 0.9421, 0.9424, 0.9432, 0.9435, 0.9442, 0.9445, 0.9451, 0.9456, 0.9458, 0.9468, 0.9465, 0.9483, 0.9467, 0.9476, 0.9466, 0.947, 0.9464, 0.9466, 0.946, 0.9462, 0.9457, 0.9458, 0.9452, 0.9454, 0.9447, 0.945, 0.9442, 0.9446, 0.9435, 0.9437, 0.9427, 0.9428, 0.9419, 0.942, 0.941, 0.9412, 0.9401, 0.9403, 0.9392, 0.9395, 0.9382, 0.9388, 0.9373, 0.9383, 0.9363, 0.9367, 0.935, 0.9353, 0.9338, 0.934, 0.9326, 0.9329, 0.9314, 0.9318, 0.9302, 0.9308, 0.9289, 0.9303, 0.9293, 0.9303, 0.9295, 0.9301, 0.9297, 0.9301, 0.9298, 0.9302, 0.9302, 0.9307, 0.9305, 0.9311, 0.9308, 0.9319, 0.9308, 0.933, 0.9324, 0.935, 0.9333, 0.9347, 0.934, 0.9349, 0.9346, 0.9353, 0.9352, 0.9359, 0.9359, 0.9365, 0.9364, 0.9373, 0.9366, 0.9383, 0.9384, 0.9398, 0.9398, 0.9405, 0.7936, 0.7936, 0.7939, 0.7937, 0.7939, 0.7939]): _vg.add([_i], _w, 'REPLACE')
_vg = ob_glasses3.vertex_groups.new(name='Bone.007')
_vg = ob_glasses3.vertex_groups.new(name='Bone.008')
_vg = ob_glasses3.vertex_groups.new(name='Bone.009')
_vg = ob_glasses3.vertex_groups.new(name='Bone.010')
_vg = ob_glasses3.vertex_groups.new(name='Bone.011')
_vg = ob_glasses3.vertex_groups.new(name='Bone.012')
_m = ob_glasses3.modifiers.new('Armature', 'ARMATURE')
_m.object = ob_armature
_m = ob_glasses3.modifiers.new('Auto Smooth', 'NODES')
_m.node_group = ng_auto_smooth
_gi = [s.identifier for s in ng_auto_smooth.interface.items_tree if s.item_type == 'SOCKET' and s.in_out == 'INPUT']
_m[_gi[1]] = 0.3491  # Angle

# ---- collection membership
col_collection_1.objects.link(ob_armature)
col_collection_1.objects.link(ob_glasses3)

# ---- scene / render settings (as saved in the file)
scene.frame_start = 1; scene.frame_end = 200; scene.frame_set(0)
scene.render.engine = 'BLENDER_EEVEE_NEXT'
scene.render.resolution_percentage = 50
scene.render.dither_intensity = 0.0
scene.cycles.use_denoising = False
scene.cycles.samples = 128
scene.cycles.sampling_pattern = 'TABULATED_SOBOL'
scene.cycles.light_sampling_threshold = 0.0
scene.cycles.use_adaptive_sampling = False
scene.cycles.use_light_tree = False
scene.cycles.blur_glossy = 0.0
scene.cycles.sample_clamp_indirect = 0.0
scene.view_settings.view_transform = 'Standard'
bpy.context.view_layer.update()

# ---- added for rendering (the .blend has no active camera and no usable light): camera, sun
cam_auto = bpy.data.cameras.new('AutoCamera')
cam_auto.lens = 50.0
cam_auto.sensor_width = 36.0
cam_auto.clip_end = 1000.0
ob_auto_camera = bpy.data.objects.new('AutoCamera', cam_auto)
scene.collection.objects.link(ob_auto_camera)
ob_auto_camera.location = (0.803295, -1.09743, 1.71586)
ob_auto_camera.rotation_euler = (1.09748, -7.21219e-08, 0.694738)
scene.camera = ob_auto_camera
light_auto_sun = bpy.data.lights.new('AutoSun', 'SUN')
light_auto_sun.energy = 3.0
light_auto_sun.angle = 0.0523599
ob_auto_sun = bpy.data.objects.new('AutoSun', light_auto_sun)
scene.collection.objects.link(ob_auto_sun)
ob_auto_sun.rotation_euler = (0.872665, 0.174533, 0.523599)
bpy.context.view_layer.update()
